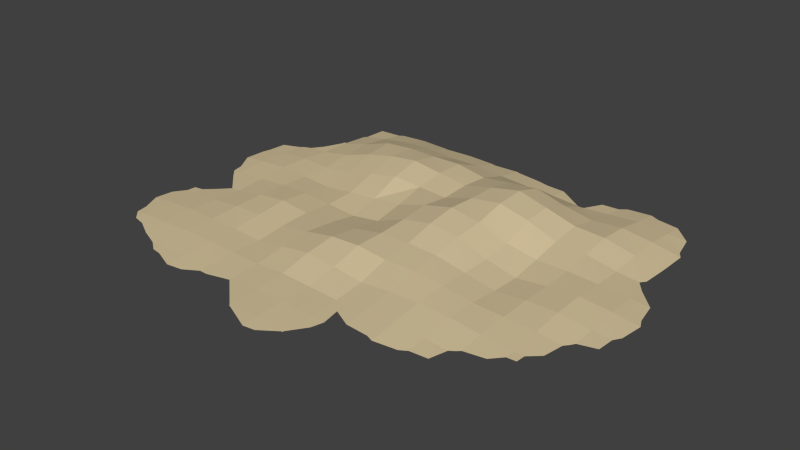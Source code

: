 # Source: Ground_Uneven_01.blend  (saved by Blender 2.76.0; exported with 4.5.12 LTS)
import bpy
from mathutils import Matrix  # noqa: F401  (used for matrix-valued properties, if any)

bpy.ops.wm.read_factory_settings(use_empty=True)
scene = bpy.context.scene
scene.name = 'Scene'

# ---- collections
col_collection_1 = bpy.data.collections.new('Collection 1'); scene.collection.children.link(col_collection_1)

# ---- materials (node trees are filled in below, after node groups)
mat_color_c13_001 = bpy.data.materials.new('Color_C13.001')
mat_color_c13_001.alpha_threshold = 0.0
mat_color_c13_001.use_transparent_shadow = False
mat_color_c13_001.diffuse_color = (0.6667, 0.549, 0.3373, 1.0)
mat_color_c13_001.specular_color = (0.33, 0.33, 0.33)
mat_color_c13_001.roughness = 0.5

# ---- material node trees

# ---- world
world_world = bpy.data.worlds.new('World'); scene.world = world_world
world_world.color = (0.05088, 0.05088, 0.05088)
world_world.use_sun_shadow = False
world_world.sun_shadow_jitter_overblur = 0.0
world_world.cycles.sampling_method = 'MANUAL'
world_world.cycles.sample_map_resolution = 256

# ---- meshes
me_untitled_044 = bpy.data.meshes.new('Untitled.044')
me_untitled_044.from_pydata([(3228.0, 0.7399, 239.3), (2908.0, 44.16, 239.3), (3193.0, 0.7399, 524.3), (2866.0, 0.7399, -894.6), (2530.0, 64.78, -894.6), (2847.0, 0.7399, -578.0), (-2383.0, 7.574, 995.2), (-2252.0, 0.7399, 748.5), (-2383.0, 0.7399, 868.2), (-2005.0, 26.12, 995.2), (2152.0, 49.51, -1651.0), (1774.0, 21.85, -1651.0), (2152.0, 119.5, -1273.0), (-2226.0, 0.7399, 1908.0), (-2005.0, 27.68, 1751.0), (-2383.0, 7.574, 1751.0), (-2005.0, 0.7399, 2030.0), (1396.0, 273.8, -894.6), (994.3, 344.6, -943.1), (1396.0, 266.7, -516.7), (1774.0, 0.7399, -1877.0), (1563.0, 0.7399, -1862.0), (1774.0, 21.85, -1651.0), (1774.0, 11.8, 239.3), (1396.0, 135.1, -138.7), (1396.0, 99.81, 239.3), (2530.0, 32.21, 995.2), (2152.0, 59.93, 617.2), (2152.0, 49.41, 995.2), (1687.0, 0.7399, 2042.0), (1774.0, 24.22, 1751.0), (1396.0, 47.48, 1751.0), (1774.0, 0.7399, 1988.0), (3178.0, 0.7399, 131.6), (3128.0, 0.7399, -138.7), (2908.0, 20.57, -138.7), (640.2, 39.17, -1651.0), (772.5, 0.7399, -1896.0), (640.2, 0.7399, -1929.0), (1018.0, 26.08, -1651.0), (1396.0, 99.81, 239.3), (1018.0, 240.1, 239.3), (1396.0, 100.9, 617.2), (2530.0, 68.07, 617.2), (2152.0, 52.7, 239.3), (2152.0, 59.93, 617.2), (262.2, 0.7399, -1995.0), (-64.75, 0.7399, -1977.0), (262.2, 64.11, -1651.0), (-1508.0, 0.7399, 2248.0), (-1628.0, 6.164, 2129.0), (-1628.0, 0.7399, 2228.0), (1774.0, 67.05, -138.7), (1396.0, 266.7, -516.7), (1396.0, 135.1, -138.7), (-1050.0, 0.7399, 2328.0), (-871.6, 5.666, 2129.0), (-1250.0, 17.79, 2129.0), (-871.6, 0.7399, 2221.0), (1774.0, 168.1, -894.6), (1396.0, 273.8, -894.6), (1774.0, 129.1, -516.7), (2908.0, 20.57, -138.7), (2797.0, 0.7399, -516.7), (2530.0, 30.55, -516.7), (2908.0, 0.7399, -371.1), (1018.0, 173.8, 617.2), (1774.0, 71.38, 1373.0), (1396.0, 118.9, 995.2), (1396.0, 88.05, 1373.0), (-1250.0, 100.5, -1651.0), (-1628.0, 0.7399, -1954.0), (-1628.0, 50.37, -1651.0), (-1587.0, 0.7399, -1988.0), (1774.0, 129.1, -516.7), (2152.0, 59.93, 617.2), (1774.0, 27.92, 617.2), (2152.0, 49.41, 995.2), (2653.0, 0.7399, 1373.0), (2530.0, 32.21, 995.2), (2530.0, 7.987, 1373.0), (2786.0, 0.7399, 1251.0), (1774.0, 71.38, 1373.0), (1396.0, 88.05, 1373.0), (1774.0, 24.22, 1751.0), (1396.0, 273.8, -894.6), (1018.0, 261.9, -1273.0), (994.3, 344.6, -943.1), (1396.0, 135.1, -138.7), (994.3, 325.2, -565.2), (1018.0, 264.4, -138.7), (1444.0, 0.7399, -1651.0), (-1628.0, 0.7399, -1954.0), (-1910.0, 0.7399, -1933.0), (-1628.0, 50.37, -1651.0), (828.6, 0.7399, 2129.0), (640.2, 10.8, 2129.0), (788.7, 0.7399, 2278.0), (1307.0, 0.7399, 2040.0), (1018.0, 24.87, 1751.0), (1018.0, 0.7399, 2017.0), (-2383.0, 22.69, -516.7), (-2344.0, 0.7399, -854.8), (-2383.0, 0.7399, -821.2), (-2005.0, 45.75, -516.7), (785.8, 0.7399, 1897.0), (1018.0, 24.87, 1751.0), (640.2, 7.087, 1751.0), (1018.0, 0.7399, 2017.0), (-1250.0, 37.23, 1751.0), (-1628.0, 46.6, 1373.0), (-1628.0, 41.29, 1751.0), (1355.0, 0.7399, -1651.0), (1018.0, 0.7399, -1879.0), (1018.0, 26.08, -1651.0), (-100.2, 0.7399, 2507.0), (-115.7, 17.37, 2129.0), (-115.7, 0.7399, 2497.0), (262.2, 10.8, 2507.0), (2828.0, 0.7399, 995.2), (2530.0, 68.07, 617.2), (2530.0, 32.21, 995.2), (2866.0, 0.7399, 953.2), (-2124.0, 0.7399, 617.2), (-2005.0, 6.877, 617.2), (1396.0, 47.48, 1751.0), (1396.0, 0.7399, 2077.0), (-1628.0, 97.44, -1273.0), (-2005.0, 0.7399, -1317.0), (-2005.0, 2.36, -1273.0), (-1963.0, 0.7399, -1608.0), (2821.0, 0.7399, -1359.0), (2756.0, 0.7399, -1651.0), (2530.0, 21.85, -1651.0), (1774.0, 89.75, -1273.0), (1396.0, 159.6, -1273.0), (1774.0, 168.1, -894.6), (2828.0, 0.7399, 995.2), (1396.0, 100.9, 617.2), (1018.0, 173.8, 617.2), (1396.0, 118.9, 995.2), (1396.0, 135.1, -138.7), (1018.0, 264.4, -138.7), (1396.0, 99.81, 239.3), (-493.7, 0.7399, -2014.0), (-839.2, 0.7399, -1996.0), (-493.7, 89.59, -1651.0), (2797.0, 0.7399, -516.7), (2530.0, 30.55, -516.7), (3228.0, 0.7399, 239.3), (2908.0, 44.16, 239.3), (2876.0, 0.7399, -1273.0), (2530.0, 68.83, -1273.0), (1396.0, 159.6, -1273.0), (1409.0, 0.7399, -1638.0), (1396.0, 0.7399, -1643.0), (1774.0, 89.75, -1273.0), (2645.0, 0.7399, 1488.0), (2530.0, 7.987, 1373.0), (2530.0, 0.7399, 1496.0), (1396.0, 273.8, -894.6), (-2248.0, 0.7399, -894.6), (-2005.0, 10.19, -894.6), (1774.0, 66.17, 995.2), (3128.0, 0.7399, -138.7), (2908.0, 0.7399, -371.1), (2908.0, 20.57, -138.7), (-1764.0, 0.7399, 2129.0), (-2005.0, 27.68, 1751.0), (-2005.0, 0.7399, 2030.0), (-1628.0, 6.164, 2129.0), (1444.0, 0.7399, -1651.0), (1774.0, 21.85, -1651.0), (1774.0, 67.05, -138.7), (2152.0, 104.3, -516.7), (1774.0, 129.1, -516.7), (2152.0, 67.46, -138.7), (-1628.0, 0.7399, 2228.0), (-1628.0, 6.164, 2129.0), (-1764.0, 0.7399, 2129.0), (-775.2, 0.7399, 2225.0), (-493.7, 1.713, 2129.0), (-871.6, 5.666, 2129.0), (-493.7, 0.7399, 2153.0), (1018.0, 240.1, 239.3), (-1250.0, 215.8, -1273.0), (-1628.0, 50.37, -1651.0), (-1628.0, 97.44, -1273.0), (-2383.0, 22.77, 1373.0), (-2608.0, 0.7399, 1149.0), (-2635.0, 0.7399, 1373.0), (1774.0, 27.92, 617.2), (1396.0, 100.9, 617.2), (1774.0, 66.17, 995.2), (-1250.0, 67.7, -516.7), (-1628.0, 30.77, -516.7), (-1250.0, 8.915, -138.7), (2876.0, 0.7399, -1273.0), (2530.0, 68.83, -1273.0), (2868.0, 0.7399, -934.7), (-2501.0, 0.7399, 995.2), (-2383.0, 7.574, 995.2), (-871.6, 50.92, 995.2), (-1250.0, 107.4, 617.2), (-1250.0, 71.29, 995.2), (1396.0, 118.9, 995.2), (624.7, 0.7399, 2507.0), (262.2, 10.8, 2507.0), (410.7, 0.7399, 2655.0), (-871.6, 69.45, 617.2), (-115.7, 41.37, 1751.0), (-493.7, 20.41, 1751.0), (-115.7, 17.37, 2129.0), (1396.0, 159.6, -1273.0), (1355.0, 0.7399, -1651.0), (1018.0, 26.08, -1651.0), (1396.0, 0.7399, -1643.0), (-2528.0, 0.7399, 1606.0), (-2383.0, 22.77, 1373.0), (-2635.0, 0.7399, 1373.0), (-2383.0, 7.574, 1751.0), (-1250.0, 71.29, 995.2), (-1628.0, 57.98, 995.2), (-1250.0, 35.2, 1373.0), (262.2, 10.8, 2507.0), (-100.2, 0.7399, 2507.0), (262.2, 0.7399, 2674.0), (640.2, 0.7399, 2491.0), (-2526.0, 0.7399, 96.36), (-2383.0, 30.84, -138.7), (-2663.0, 0.7399, -138.7), (-2383.0, 7.183, 239.3), (-1250.0, 67.7, -516.7), (-1628.0, 74.14, -894.6), (-1628.0, 30.77, -516.7), (-2005.0, 26.12, 995.2), (-2383.0, 7.574, 995.2), (-2005.0, 44.63, 1373.0), (-115.7, 0.7399, -1993.0), (-115.7, 96.6, -1651.0), (-2383.0, 7.574, 995.2), (-2493.0, 0.7399, 885.2), (-2501.0, 0.7399, 995.2), (-1628.0, 46.6, 1373.0), (-2383.0, 0.7399, 361.3), (-2383.0, 7.183, 239.3), (-2496.0, 0.7399, 239.3), (-871.6, 0.7399, -2003.0), (-1247.0, 0.7399, -2026.0), (-871.6, 117.8, -1651.0), (-1250.0, 8.915, -138.7), (-1628.0, 34.2, -138.7), (-1250.0, 66.3, 239.3), (262.2, 0.7399, 2674.0), (-1250.0, 66.3, 239.3), (-1628.0, 56.18, 239.3), (-1250.0, 107.4, 617.2), (1774.0, 11.8, 239.3), (1396.0, 99.81, 239.3), (1774.0, 27.92, 617.2), (-2005.0, 0.7399, -1317.0), (-2039.0, 0.7399, -1306.0), (-2005.0, 2.36, -1273.0), (1396.0, 47.48, 1751.0), (2530.0, 0.7399, -1877.0), (2256.0, 0.7399, -1925.0), (2530.0, 21.85, -1651.0), (-871.6, 50.42, -138.7), (-1250.0, 8.915, -138.7), (-871.6, 36.54, 239.3), (-2383.0, 30.84, -138.7), (-2622.0, 0.7399, -516.7), (-2649.0, 0.7399, -404.1), (-2383.0, 22.69, -516.7), (-2383.0, 0.7399, 868.2), (-493.7, 89.59, -1651.0), (-871.6, 117.8, -1651.0), (-493.7, 239.1, -1273.0), (-1628.0, 67.91, 617.2), (-2383.0, 22.69, -516.7), (-2383.0, 0.7399, -821.2), (-2602.0, 0.7399, -735.3), (994.3, 325.2, -565.2), (-2496.0, 0.7399, 239.3), (-2663.0, 0.7399, -138.7), (2866.0, 0.7399, -894.6), (2530.0, 64.78, -894.6), (1396.0, 100.9, 617.2), (-2383.0, 7.574, 1751.0), (-2501.0, 0.7399, 1751.0), (-2383.0, 0.7399, 1869.0), (1396.0, 0.7399, 2077.0), (2756.0, 0.7399, -1651.0), (2530.0, 0.7399, -1877.0), (2530.0, 21.85, -1651.0), (2653.0, 0.7399, 1373.0), (-871.6, 21.69, 1751.0), (-1250.0, 35.2, 1373.0), (-1250.0, 37.23, 1751.0), (-2005.0, 10.19, -894.6), (-2146.0, 0.7399, -1035.0), (-2248.0, 0.7399, -894.6), (1018.0, 173.8, 617.2), (640.2, 189.3, 617.2), (1018.0, 152.4, 995.2), (1396.0, 118.9, 995.2), (1018.0, 152.4, 995.2), (1396.0, 88.05, 1373.0), (640.2, 39.17, -1651.0), (640.2, 0.7399, -1929.0), (314.0, 0.7399, -1977.0), (2152.0, 0.7399, -1975.0), (2152.0, 49.51, -1651.0), (624.7, 0.7399, 2507.0), (262.2, 24.94, 2129.0), (262.2, 10.8, 2507.0), (633.6, 0.7399, 2500.0), (1018.0, 0.7399, -1879.0), (262.2, 0.7399, -1995.0), (262.2, 64.11, -1651.0), (-871.6, 21.69, 1751.0), (-1250.0, 37.23, 1751.0), (-871.6, 5.666, 2129.0), (-1250.0, 0.7399, -2026.0), (-1250.0, 100.5, -1651.0), (-115.7, 96.6, -1651.0), (-493.7, 0.7399, -2014.0), (-493.7, 89.59, -1651.0), (-480.5, 0.7399, -2015.0), (-2622.0, 0.7399, -516.7), (-2501.0, 0.7399, 1751.0), (-1250.0, 186.2, -894.6), (640.2, 10.8, 2129.0), (640.2, 0.7399, 2491.0), (-231.5, 0.7399, 2391.0), (-493.7, 1.713, 2129.0), (-493.7, 0.7399, 2153.0), (1018.0, 261.9, -1273.0), (-2005.0, 56.73, -138.7), (-2383.0, 22.69, -516.7), (-2383.0, 30.84, -138.7), (-871.6, 164.6, -516.7), (-1250.0, 67.7, -516.7), (-871.6, 50.42, -138.7), (-1250.0, 66.3, 239.3), (-2005.0, 27.68, 1751.0), (-2383.0, 22.77, 1373.0), (-2383.0, 7.574, 1751.0), (-1250.0, 215.8, -1273.0), (-1628.0, 97.44, -1273.0), (-1250.0, 186.2, -894.6), (2908.0, 44.16, 239.3), (2530.0, 77.58, 239.3), (2908.0, 22.21, 617.2), (-493.7, 83.92, -138.7), (-871.6, 50.42, -138.7), (-493.7, 6.885, 239.3), (-115.7, 41.37, 1751.0), (-493.7, 70.14, 1373.0), (-493.7, 20.41, 1751.0), (-493.7, 20.41, 1751.0), (-871.6, 13.71, 1373.0), (-871.6, 21.69, 1751.0), (-1628.0, 57.98, 995.2), (-2005.0, 26.12, 995.2), (-1628.0, 46.6, 1373.0), (-1628.0, 56.18, 239.3), (-2005.0, 56.73, -138.7), (-2005.0, 26.73, 239.3), (-1628.0, 46.6, 1373.0), (-2005.0, 44.63, 1373.0), (-1628.0, 41.29, 1751.0), (-493.7, 101.2, 995.2), (-871.6, 69.45, 617.2), (-871.6, 50.92, 995.2), (-493.7, 70.14, 1373.0), (-871.6, 50.92, 995.2), (-871.6, 13.71, 1373.0), (-493.7, 235.4, -516.7), (-871.6, 164.6, -516.7), (-493.7, 83.92, -138.7), (1018.0, 79.5, 1373.0), (640.2, 43.45, 1373.0), (1018.0, 24.87, 1751.0), (-1250.0, 100.5, -1651.0), (-1628.0, 30.77, -516.7), (-2005.0, 10.19, -894.6), (-2005.0, 45.75, -516.7), (-115.7, 168.6, 995.2), (-493.7, 101.2, 995.2), (-115.7, 124.7, 1373.0), (-2005.0, 44.63, 1373.0), (-1628.0, 34.2, -138.7), (-871.6, 269.3, -894.6), (-1250.0, 215.8, -1273.0), (-1250.0, 186.2, -894.6), (-2005.0, 44.63, 1373.0), (-1250.0, 71.29, 995.2), (-1628.0, 67.91, 617.2), (-1628.0, 57.98, 995.2), (-871.6, 13.71, 1373.0), (-1628.0, 74.14, -894.6), (-871.6, 50.92, 995.2), (-1250.0, 71.29, 995.2), (-871.6, 13.71, 1373.0), (-493.7, 235.4, -516.7), (-871.6, 269.3, -894.6), (-871.6, 164.6, -516.7), (-1628.0, 74.14, -894.6), (-871.6, 50.42, -138.7), (-1628.0, 34.2, -138.7), (-2005.0, 45.75, -516.7), (-2005.0, 56.73, -138.7), (-1250.0, 17.79, 2129.0), (2530.0, 68.07, 617.2), (-2005.0, 27.68, 1751.0), (-1250.0, 35.2, 1373.0), (-1628.0, 97.44, -1273.0), (-2005.0, 2.36, -1273.0), (-1628.0, 74.14, -894.6), (2908.0, 44.16, 239.3), (2530.0, 48.7, -138.7), (2530.0, 77.58, 239.3), (1018.0, 264.4, -138.7), (640.2, 325.8, -138.7), (1018.0, 240.1, 239.3), (-493.7, 239.1, -1273.0), (-871.6, 245.9, -1273.0), (-493.7, 313.3, -894.6), (-871.6, 36.54, 239.3), (-1250.0, 66.3, 239.3), (-871.6, 69.45, 617.2), (-1628.0, 30.77, -516.7), (-2383.0, 22.77, 1373.0), (-2005.0, 56.73, -138.7), (-2383.0, 30.84, -138.7), (-2005.0, 26.73, 239.3), (-2005.0, 10.19, -894.6), (-1628.0, 67.91, 617.2), (-2005.0, 26.73, 239.3), (-2005.0, 6.877, 617.2), (-1250.0, 35.2, 1373.0), (-2005.0, 45.75, -516.7), (-1250.0, 17.79, 2129.0), (-1628.0, 41.29, 1751.0), (-1628.0, 6.164, 2129.0), (-1250.0, 8.915, -138.7), (-1628.0, 57.98, 995.2), (-2005.0, 6.877, 617.2), (-2005.0, 26.12, 995.2), (-1628.0, 56.18, 239.3), (-1628.0, 56.18, 239.3), (-2383.0, 7.183, 239.3), (2530.0, 48.7, -138.7), (-871.6, 245.9, -1273.0), (-1250.0, 107.4, 617.2), (-1250.0, 37.23, 1751.0), (1018.0, 152.4, 995.2), (-115.7, 126.4, -138.7), (-493.7, 83.92, -138.7), (-115.7, 60.06, 239.3), (-1628.0, 67.91, 617.2), (-1628.0, 41.29, 1751.0), (-1628.0, 34.2, -138.7), (-2005.0, 26.73, 239.3), (-2383.0, 7.183, 239.3), (-2005.0, 6.877, 617.2), (-1250.0, 107.4, 617.2), (2908.0, 20.57, -138.7), (-115.7, 115.3, 617.2), (-493.7, 64.28, 617.2), (-115.7, 168.6, 995.2), (1018.0, 26.08, -1651.0), (640.2, 39.17, -1651.0), (1018.0, 261.9, -1273.0), (-493.7, 70.14, 1373.0), (-871.6, 269.3, -894.6), (-1250.0, 186.2, -894.6), (-871.6, 164.6, -516.7), (-115.7, 212.0, -516.7), (-493.7, 235.4, -516.7), (-493.7, 83.92, -138.7), (1018.0, 79.5, 1373.0), (-115.7, 212.0, -516.7), (-493.7, 83.92, -138.7), (-115.7, 126.4, -138.7), (1396.0, 88.05, 1373.0), (1018.0, 79.5, 1373.0), (1396.0, 47.48, 1751.0), (-493.7, 313.3, -894.6), (-115.7, 115.3, 617.2), (-493.7, 6.885, 239.3), (-493.7, 64.28, 617.2), (-493.7, 101.2, 995.2), (-493.7, 6.885, 239.3), (-493.7, 20.41, 1751.0), (-871.6, 21.69, 1751.0), (-493.7, 1.713, 2129.0), (994.3, 344.6, -943.1), (640.2, 295.8, -894.6), (994.3, 325.2, -565.2), (-115.7, 124.7, 1373.0), (-871.6, 245.9, -1273.0), (-871.6, 269.3, -894.6), (640.2, 147.9, 995.2), (1018.0, 264.4, -138.7), (640.2, 300.9, -516.7), (640.2, 325.8, -138.7), (-493.7, 70.14, 1373.0), (640.2, 222.7, -1273.0), (-871.6, 164.6, -516.7), (-1250.0, 186.2, -894.6), (-1250.0, 67.7, -516.7), (-493.7, 1.713, 2129.0), (640.2, 276.1, 239.3), (-871.6, 117.8, -1651.0), (-1250.0, 100.5, -1651.0), (-871.6, 245.9, -1273.0), (1018.0, 24.87, 1751.0), (-115.7, 60.06, 239.3), (640.2, 300.9, -516.7), (640.2, 222.7, -1273.0), (262.2, 175.6, -1273.0), (640.2, 295.8, -894.6), (640.2, 147.9, 995.2), (262.2, 183.5, 617.2), (262.2, 187.8, 995.2), (262.2, 24.94, 2129.0), (-115.7, 41.37, 1751.0), (-115.7, 17.37, 2129.0), (-1931.0, 0.7399, -1651.0), (262.2, 90.19, 1373.0), (-115.7, 168.6, 995.2), (-115.7, 124.7, 1373.0), (-115.7, 260.7, -894.6), (-493.7, 313.3, -894.6), (-115.7, 212.0, -516.7), (1018.0, 173.8, 617.2), (640.2, 276.1, 239.3), (640.2, 189.3, 617.2), (262.2, 90.19, 1373.0), (-115.7, 124.7, 1373.0), (262.2, 23.24, 1751.0), (-871.6, 0.7399, 2221.0), (640.2, 189.3, 617.2), (640.2, 222.7, -1273.0), (262.2, 64.11, -1651.0), (262.2, 175.6, -1273.0), (-1931.0, 0.7399, -1651.0), (-1628.0, 50.37, -1651.0), (262.2, 208.1, -894.6), (-115.7, 96.6, -1651.0), (-493.7, 89.59, -1651.0), (-115.7, 247.1, -1273.0), (640.2, 276.1, 239.3), (262.2, 237.3, -138.7), (262.2, 204.0, 239.3), (640.2, 43.45, 1373.0), (262.2, 187.8, 995.2), (262.2, 90.19, 1373.0), (262.2, 187.8, 995.2), (-871.6, 36.54, 239.3), (262.2, 183.5, 617.2), (-115.7, 115.3, 617.2), (262.2, 187.8, 995.2), (-1250.0, 0.7399, 2353.0), (1018.0, 152.4, 995.2), (640.2, 147.9, 995.2), (1018.0, 79.5, 1373.0), (640.2, 276.1, 239.3), (262.2, 204.0, 239.3), (640.2, 189.3, 617.2), (-2040.0, 0.7399, -1273.0), (-2005.0, 2.36, -1273.0), (828.6, 0.7399, 2129.0), (640.2, 10.8, 2129.0), (3136.0, 0.7399, 617.2), (2908.0, 22.21, 617.2), (3121.0, 0.7399, 830.0), (262.2, 183.5, 617.2), (-493.7, 235.4, -516.7), (640.2, 295.8, -894.6), (262.2, 208.1, -894.6), (640.2, 300.9, -516.7), (-493.7, 64.28, 617.2), (-871.6, 36.54, 239.3), (-871.6, 69.45, 617.2), (640.2, 0.31, 2507.0), (-115.7, 17.37, 2129.0), (-115.7, 0.7399, 2497.0), (3136.0, 0.7399, 617.2), (2908.0, 22.21, 617.2), (640.2, 43.45, 1373.0), (262.2, 237.3, -138.7), (-115.7, 212.0, -516.7), (-115.7, 126.4, -138.7), (2053.0, 0.7399, 1751.0), (1774.0, 24.22, 1751.0), (1995.0, 0.7399, 1972.0), (262.2, 23.24, 1751.0), (2152.0, 104.3, -516.7), (1774.0, 168.1, -894.6), (1774.0, 129.1, -516.7), (262.2, 64.11, -1651.0), (-115.7, 96.6, -1651.0), (262.2, 175.6, -1273.0), (994.3, 344.6, -943.1), (640.2, 222.7, -1273.0), (640.2, 295.8, -894.6), (2530.0, 21.85, -1651.0), (2152.0, 49.51, -1651.0), (2530.0, 68.83, -1273.0), (640.2, 300.9, -516.7), (262.2, 191.3, -516.7), (640.2, 325.8, -138.7), (262.2, 191.3, -516.7), (-871.6, 0.7399, -2003.0), (-871.6, 117.8, -1651.0), (1396.0, 266.7, -516.7), (640.2, 39.17, -1651.0), (640.2, 10.8, 2129.0), (262.2, 23.24, 1751.0), (262.2, 24.94, 2129.0), (640.2, 43.45, 1373.0), (262.2, 90.19, 1373.0), (640.2, 7.087, 1751.0), (262.2, 204.0, 239.3), (-115.7, 126.4, -138.7), (-115.7, 60.06, 239.3), (-1250.0, 17.79, 2129.0), (-1250.0, 0.7399, 2353.0), (1774.0, 67.05, -138.7), (2530.0, 64.78, -894.6), (2152.0, 119.5, -1273.0), (2152.0, 148.2, -894.6), (262.2, 23.24, 1751.0), (2908.0, 0.7399, 888.7), (2152.0, 0.7399, -1975.0), (1859.0, 0.7399, -1943.0), (2152.0, 49.51, -1651.0), (2530.0, 68.83, -1273.0), (2530.0, 32.21, 995.2), (2152.0, 49.41, 995.2), (2530.0, 7.987, 1373.0), (1396.0, 266.7, -516.7), (2530.0, 64.78, -894.6), (2152.0, 148.2, -894.6), (2530.0, 30.55, -516.7), (2152.0, 104.3, -516.7), (1396.0, 159.6, -1273.0), (-493.7, 64.28, 617.2), (2152.0, 119.5, -1273.0), (-493.7, 101.2, 995.2), (640.2, 7.087, 1751.0), (640.2, 7.087, 1751.0), (-115.7, 41.37, 1751.0), (2409.0, 0.7399, 1630.0), (2530.0, 7.987, 1373.0), (2152.0, 32.69, 1373.0), (2530.0, 0.7399, 1496.0), (262.2, 191.3, -516.7), (262.2, 183.5, 617.2), (-115.7, 60.06, 239.3), (-115.7, 115.3, 617.2), (2152.0, 67.46, -138.7), (1774.0, 67.05, -138.7), (2152.0, 52.7, 239.3), (262.2, 208.1, -894.6), (-115.7, 247.1, -1273.0), (-115.7, 260.7, -894.6), (2530.0, 77.58, 239.3), (2152.0, 67.46, -138.7), (2152.0, 52.7, 239.3), (-1250.0, 215.8, -1273.0), (-2383.0, 0.7399, 1869.0), (2152.0, 52.7, 239.3), (1774.0, 11.8, 239.3), (2152.0, 59.93, 617.2), (262.2, 237.3, -138.7), (-115.7, 247.1, -1273.0), (-493.7, 239.1, -1273.0), (-115.7, 260.7, -894.6), (2908.0, 22.21, 617.2), (2908.0, 0.7399, 888.7), (640.2, 325.8, -138.7), (-2383.0, 0.7399, 361.3), (-2124.0, 0.7399, 617.2), (2152.0, 148.2, -894.6), (2152.0, 32.69, 1373.0), (-115.7, 0.31, 2507.0), (2152.0, 148.2, -894.6), (1774.0, 89.75, -1273.0), (1774.0, 168.1, -894.6), (-871.6, 5.666, 2129.0), (1774.0, 11.8, 239.3), (-493.7, 239.1, -1273.0), (1018.0, 261.9, -1273.0), (-115.7, 168.6, 995.2), (2530.0, 30.55, -516.7), (2152.0, 104.3, -516.7), (2530.0, 48.7, -138.7), (-2040.0, 0.7399, -1273.0), (640.2, 147.9, 995.2), (994.3, 325.2, -565.2), (2152.0, 32.69, 1373.0), (1774.0, 66.17, 995.2), (1774.0, 71.38, 1373.0), (2152.0, 67.46, -138.7), (1018.0, 240.1, 239.3), (1774.0, 0.7399, 1988.0), (2112.0, 0.7399, 1711.0), (2152.0, 32.69, 1373.0), (1774.0, 71.38, 1373.0), (2152.0, 0.7399, 1673.0), (2530.0, 68.07, 617.2), (2152.0, 49.41, 995.2), (-493.7, 313.3, -894.6), (-115.7, 247.1, -1273.0), (262.2, 204.0, 239.3), (2530.0, 77.58, 239.3), (-115.7, 0.7399, -1993.0), (262.2, 175.6, -1273.0), (262.2, 237.3, -138.7), (2152.0, 0.7399, 1673.0), (-1250.0, 0.7399, -2026.0), (-493.7, 6.885, 239.3), (1774.0, 66.17, 995.2), (262.2, 208.1, -894.6), (-115.7, 260.7, -894.6), (262.2, 191.3, -516.7), (2053.0, 0.7399, 1751.0), (1774.0, 24.22, 1751.0), (262.2, 24.94, 2129.0), (1774.0, 27.92, 617.2), (2152.0, 119.5, -1273.0), (2530.0, 48.7, -138.7), (1774.0, 0.7399, -1877.0), (1774.0, 21.85, -1651.0), (-115.7, 212.0, -516.7), (1774.0, 89.75, -1273.0)], [], [(0, 1, 2), (3, 4, 5), (6, 7, 8), (7, 6, 9), (10, 11, 12), (13, 14, 15), (14, 13, 16), (17, 18, 19), (20, 21, 22), (23, 24, 25), (26, 27, 28), (29, 30, 31), (30, 29, 32), (33, 34, 35), (36, 37, 38), (37, 36, 39), (40, 41, 42), (43, 44, 45), (46, 47, 48), (49, 50, 51), (52, 53, 54), (55, 56, 57), (56, 55, 58), (59, 60, 61), (62, 63, 64), (63, 62, 65), (42, 41, 66), (67, 68, 69), (70, 71, 72), (71, 70, 73), (74, 53, 52), (75, 76, 77), (78, 79, 80), (79, 78, 81), (82, 83, 84), (85, 86, 87), (88, 89, 90), (22, 21, 91), (92, 93, 94), (95, 96, 97), (98, 99, 100), (101, 102, 103), (102, 101, 104), (105, 106, 107), (106, 105, 108), (109, 110, 111), (112, 113, 114), (115, 116, 117), (116, 115, 118), (119, 120, 121), (120, 119, 122), (9, 123, 7), (123, 9, 124), (98, 125, 99), (125, 98, 126), (127, 128, 129), (128, 127, 130), (131, 132, 133), (134, 135, 136), (137, 79, 81), (138, 139, 140), (141, 142, 143), (144, 145, 146), (147, 4, 148), (4, 147, 5), (149, 35, 150), (35, 149, 33), (151, 133, 152), (133, 151, 131), (153, 154, 155), (154, 153, 156), (157, 158, 159), (136, 135, 160), (104, 161, 102), (161, 104, 162), (163, 68, 67), (164, 165, 166), (167, 168, 169), (168, 167, 170), (156, 171, 154), (171, 156, 172), (173, 24, 23), (174, 175, 176), (177, 178, 179), (180, 181, 182), (181, 180, 183), (143, 142, 184), (185, 186, 187), (188, 189, 190), (191, 192, 193), (194, 195, 196), (197, 198, 199), (188, 200, 189), (200, 188, 201), (202, 203, 204), (193, 192, 205), (206, 207, 208), (209, 203, 202), (210, 211, 212), (213, 214, 215), (214, 213, 216), (217, 218, 219), (218, 217, 220), (221, 222, 223), (224, 225, 226), (97, 96, 227), (228, 229, 230), (229, 228, 231), (232, 233, 234), (235, 236, 237), (48, 238, 239), (238, 48, 47), (240, 241, 242), (223, 222, 243), (244, 245, 246), (247, 248, 249), (250, 251, 252), (208, 207, 253), (254, 255, 256), (257, 258, 259), (260, 261, 262), (84, 83, 263), (264, 265, 266), (267, 268, 269), (270, 271, 272), (271, 270, 273), (240, 274, 241), (275, 276, 277), (256, 255, 278), (279, 280, 281), (19, 18, 282), (231, 228, 283), (270, 272, 284), (285, 198, 286), (198, 285, 199), (259, 258, 287), (288, 289, 290), (29, 31, 291), (292, 293, 294), (295, 158, 157), (296, 297, 298), (299, 300, 301), (302, 303, 304), (305, 306, 307), (308, 309, 310), (266, 311, 312), (311, 266, 265), (313, 314, 315), (314, 313, 316), (317, 37, 39), (308, 318, 319), (318, 308, 310), (320, 321, 322), (249, 323, 324), (323, 249, 248), (325, 326, 327), (326, 325, 328), (279, 281, 329), (220, 217, 330), (331, 233, 232), (316, 332, 314), (332, 316, 333), (334, 335, 336), (213, 215, 337), (338, 339, 340), (341, 342, 343), (269, 268, 344), (345, 346, 347), (348, 349, 350), (351, 352, 353), (354, 355, 356), (357, 358, 359), (360, 361, 362), (363, 364, 365), (366, 367, 368), (369, 370, 371), (372, 373, 374), (375, 376, 377), (378, 379, 380), (381, 382, 383), (384, 186, 185), (385, 386, 387), (388, 389, 390), (391, 346, 345), (196, 195, 392), (393, 394, 395), (365, 364, 396), (397, 398, 399), (400, 297, 296), (350, 349, 401), (402, 403, 404), (405, 406, 407), (408, 386, 385), (380, 379, 409), (410, 411, 412), (322, 321, 413), (353, 352, 414), (371, 370, 415), (404, 403, 416), (417, 418, 419), (420, 421, 422), (423, 424, 425), (426, 427, 428), (429, 430, 431), (432, 411, 410), (237, 236, 433), (434, 435, 436), (419, 418, 437), (438, 439, 440), (441, 110, 109), (442, 339, 338), (443, 444, 445), (343, 342, 446), (447, 448, 449), (450, 439, 438), (252, 251, 451), (436, 435, 452), (62, 64, 453), (454, 394, 393), (431, 430, 455), (456, 444, 443), (140, 139, 457), (458, 459, 460), (461, 448, 447), (462, 168, 170), (463, 367, 366), (464, 465, 466), (467, 398, 397), (468, 421, 420), (469, 470, 471), (472, 473, 474), (475, 361, 360), (476, 477, 478), (479, 480, 481), (307, 306, 482), (483, 484, 485), (486, 487, 488), (489, 406, 405), (490, 491, 492), (471, 470, 493), (460, 459, 494), (495, 496, 497), (498, 499, 500), (501, 358, 357), (277, 276, 502), (428, 427, 503), (304, 303, 504), (505, 506, 507), (390, 389, 508), (474, 473, 509), (510, 511, 512), (212, 211, 513), (425, 424, 514), (515, 516, 517), (488, 487, 518), (519, 491, 490), (500, 499, 520), (521, 522, 523), (524, 525, 526), (527, 528, 529), (94, 93, 530), (531, 532, 533), (534, 535, 536), (537, 538, 539), (540, 541, 542), (180, 182, 543), (544, 525, 524), (545, 546, 547), (127, 548, 130), (548, 127, 549), (523, 522, 550), (551, 552, 553), (554, 555, 556), (557, 558, 559), (560, 532, 531), (356, 355, 561), (562, 563, 564), (55, 57, 565), (566, 567, 568), (569, 570, 571), (299, 572, 300), (572, 299, 573), (574, 107, 575), (107, 574, 105), (576, 577, 578), (571, 570, 579), (536, 535, 580), (581, 582, 583), (584, 585, 586), (587, 316, 313), (334, 588, 335), (588, 334, 589), (590, 1, 591), (1, 590, 2), (568, 567, 592), (593, 594, 595), (596, 597, 598), (599, 528, 527), (600, 601, 602), (603, 604, 605), (606, 607, 608), (609, 610, 611), (612, 613, 614), (583, 582, 615), (146, 616, 617), (616, 146, 145), (618, 89, 88), (619, 546, 545), (333, 316, 587), (620, 621, 622), (623, 624, 625), (626, 627, 628), (49, 629, 50), (629, 49, 630), (176, 175, 631), (632, 633, 634), (625, 624, 635), (578, 577, 636), (637, 638, 639), (640, 633, 632), (641, 642, 643), (61, 60, 644), (645, 646, 647), (647, 646, 648), (649, 86, 85), (650, 373, 372), (611, 610, 651), (652, 376, 375), (653, 621, 620), (383, 382, 654), (542, 541, 655), (656, 657, 658), (657, 656, 659), (660, 594, 593), (661, 662, 663), (664, 665, 666), (667, 668, 669), (670, 671, 672), (517, 516, 673), (13, 15, 674), (675, 676, 677), (678, 627, 626), (679, 680, 681), (122, 682, 120), (682, 122, 683), (684, 555, 554), (685, 466, 465), (466, 685, 686), (687, 601, 600), (643, 642, 688), (115, 117, 689), (690, 691, 692), (497, 496, 693), (666, 665, 694), (553, 552, 695), (696, 607, 606), (564, 563, 697), (698, 699, 700), (262, 261, 701), (702, 558, 557), (505, 703, 506), (704, 705, 706), (700, 699, 707), (708, 538, 537), (598, 597, 709), (710, 711, 712), (711, 710, 713), (714, 27, 26), (715, 705, 704), (681, 680, 716), (605, 604, 717), (718, 662, 661), (719, 44, 43), (720, 328, 325), (721, 668, 667), (614, 613, 722), (656, 658, 723), (724, 73, 70), (725, 585, 584), (77, 76, 726), (727, 728, 729), (730, 712, 731), (712, 730, 710), (732, 116, 118), (677, 676, 733), (734, 691, 690), (735, 671, 670), (639, 736, 737), (736, 639, 638), (729, 728, 738), (12, 11, 739)])
me_untitled_044.polygons.foreach_set('use_smooth', [True] * 391)
_uv = me_untitled_044.uv_layers.new(name='UVMap')
_uv.uv.foreach_set('vector', [6.043, -126.1, 4.518, -113.5, -5.261, -126.1, 41.92, -108.5, 41.13, -95.1, 29.44, -108.5, 95.74, -34.15, 85.38, -37.86, 92.37, -37.86, 85.38, -37.86, 95.74, -34.15, 84.74, -24.1, -102.7, -28.33, -88.85, -33.91, -97.21, -14.22, -40.6, -107.4, -35.95, -97.74, -48.99, -105.0, -35.95, -97.74, -40.6, -107.4, -30.67, -107.4, 40.96, -48.21, 41.15, -32.04, 26.17, -49.85, -74.83, -68.52, -66.49, -68.52, -74.21, -59.61, 17.24, -66.17, 25.52, -46.22, 11.7, -51.93, 18.6, -105.2, 23.52, -84.7, 10.83, -92.48, 14.07, -102.6, 23.02, -94.64, 10.38, -86.75, 23.02, -94.64, 14.07, -102.6, 18.11, -102.6, -27.77, -121.6, -16.95, -121.6, -15.38, -113.0, -8.604, -68.26, -11.3, -79.02, -5.927, -79.02, -11.3, -79.02, -8.604, -68.26, -23.04, -71.92, -9.828, -50.09, -9.718, -34.22, -24.71, -49.97, -48.02, 90.62, -49.26, 69.61, -38.14, 79.5, -14.57, -76.59, -1.681, -76.59, -13.84, -62.8, -43.71, -97.07, -49.13, -93.21, -48.48, -97.07, 64.55, -24.39, 58.17, -2.854, 51.33, -17.05, -82.65, -57.18, -72.58, -54.06, -85.34, -46.38, -72.58, -54.06, -82.65, -57.18, -74.45, -57.18, 57.24, -49.2, 52.09, -34.63, 43.29, -54.58, -65.15, -93.27, -50.67, -98.88, -44.29, -90.45, -50.67, -98.88, -65.15, -93.27, -57.88, -98.88, 19.04, -54.15, 20.02, -32.43, 9.02, -42.78, 35.81, -80.13, 29.77, -59.88, 22.71, -73.04, -2.797, -78.89, 1.209, -97.97, 8.751, -88.48, 1.209, -97.97, -2.797, -78.89, -0.8666, -97.97, 47.26, -49.48, 41.14, -34.87, 33.69, -56.07, 49.55, 72.81, 44.9, 58.62, 63.69, 68.15, 40.3, -110.1, 46.81, -95.78, 36.74, -106.8, 46.81, -95.78, 40.3, -110.1, 47.41, -110.1, 47.84, -73.23, 33.81, -68.23, 42.89, -87.38, -18.46, -56.55, 2.528, -58.12, -5.258, -47.21, 23.79, -45.03, 34.21, -23.13, 18.74, -30.13, -90.87, 29.01, -94.05, 17.66, -84.51, 17.66, 58.26, -80.36, 69.43, -80.36, 59.14, -68.27, -72.48, -53.17, -74.41, -46.0, -78.54, -53.17, 57.64, -75.7, 45.4, -65.21, 46.22, -75.7, 58.48, -75.73, 48.69, -84.92, 50.74, -84.92, 48.69, -84.92, 58.48, -75.73, 47.13, -66.07, 61.87, -51.74, 67.34, -42.39, 54.14, -49.28, 67.34, -42.39, 61.87, -51.74, 72.17, -51.74, -80.93, -24.93, -83.73, -4.073, -92.76, -15.9, -7.794, -82.97, 8.231, -82.97, 3.201, -75.47, 48.35, -86.02, 40.03, -73.64, 47.63, -86.02, 40.03, -73.64, 48.35, -86.02, 60.5, -78.53, 45.31, -107.9, 48.53, -89.04, 37.46, -99.09, 48.53, -89.04, 45.31, -107.9, 47.53, -107.9, 83.24, -28.84, 75.86, -42.61, 83.1, -42.61, 75.86, -42.61, 83.24, -28.84, 72.61, -39.28, 78.44, -53.65, 77.28, -41.66, 63.55, -47.46, 77.28, -41.66, 78.44, -53.65, 82.22, -53.65, -40.42, -67.46, -40.03, -82.92, -38.3, -82.66, -40.03, -82.92, -40.42, -67.46, -51.62, -82.92, 27.87, -119.6, 39.63, -119.6, 41.58, -110.8, -18.81, -79.87, -7.703, -69.59, -28.71, -68.34, -20.47, -115.6, -22.38, -103.9, -30.67, -115.6, -36.82, -45.81, -33.24, -31.09, -51.26, -42.16, 19.73, -46.84, 15.82, -31.61, 5.376, -51.0, 15.21, -77.92, 28.83, -77.92, 15.97, -63.19, 85.15, -71.97, 90.09, -54.25, 78.54, -63.72, 90.09, -54.25, 85.15, -71.97, 88.26, -71.97, -61.64, -110.3, -42.86, -105.0, -56.38, -98.73, -42.86, -105.0, -61.64, -110.3, -56.97, -110.3, -18.13, -119.3, 1.726, -115.6, -10.85, -107.5, 1.726, -115.6, -18.13, -119.3, -14.1, -119.3, -30.63, -58.76, -25.38, -73.55, -24.84, -73.55, -25.38, -73.55, -30.63, -58.76, -44.29, -65.26, 99.54, -65.93, 95.37, -61.1, 95.01, -65.93, -27.34, -65.25, -6.317, -66.13, -16.42, -54.32, 65.14, -48.6, 68.25, -66.09, 72.34, -66.09, 68.25, -66.09, 65.14, -48.6, 59.44, -62.41, -45.86, -64.65, -44.4, -49.7, -60.67, -63.17, -80.81, -92.4, -68.19, -92.4, -74.83, -86.05, -32.33, -103.4, -46.79, -93.17, -42.62, -103.4, -46.79, -93.17, -32.33, -103.4, -27.37, -101.3, -82.6, -22.69, -75.35, -41.4, -73.87, -41.4, -75.35, -41.4, -82.6, -22.69, -87.59, -36.96, 48.27, -48.87, 38.89, -37.01, 36.71, -58.5, 81.62, -29.8, 69.28, -21.43, 73.3, -42.23, -0.2326, -108.4, -2.528, -105.2, -6.869, -108.4, -51.39, -77.18, -39.71, -76.26, -54.12, -72.55, -39.71, -76.26, -51.39, -77.18, -39.94, -77.18, 0.08353, -50.8, 12.21, -32.42, -2.452, -35.13, -28.38, -58.15, -36.7, -78.54, -22.88, -72.74, 65.03, -86.18, 57.32, -96.07, 66.23, -96.07, -53.96, -49.18, -47.05, -35.69, -67.13, -42.1, -52.48, -8.315, -65.08, -16.36, -44.56, -21.13, 52.85, -109.9, 52.52, -95.98, 39.55, -109.9, 97.92, -46.08, 88.34, -58.41, 95.7, -58.41, 88.34, -58.41, 97.92, -46.08, 85.69, -54.59, -49.13, -16.96, -54.79, 3.429, -62.09, -9.612, -59.71, -52.42, -40.81, -43.06, -54.88, -38.19, -36.08, -94.99, -47.8, -86.84, -46.33, -94.99, -36.89, 20.36, -43.41, 33.82, -50.26, 13.8, 41.92, -54.59, 30.71, -64.41, 51.71, -65.84, -45.48, -51.45, -41.33, -67.13, -28.25, -64.63, -41.33, -67.13, -45.48, -51.45, -42.96, -67.13, 15.88, -116.3, 9.92, -107.3, 5.777, -116.3, 9.92, -107.3, 15.88, -116.3, 23.44, -113.5, -32.59, -53.22, -46.55, -58.4, -27.44, -67.26, 50.61, -85.15, 37.64, -91.12, 53.35, -91.12, -55.95, -76.55, -54.48, -68.4, -66.21, -76.55, -46.7, -87.22, -51.88, -77.63, -57.41, -87.22, -51.88, -77.63, -46.7, -87.22, -39.01, -85.17, -50.64, -15.83, -71.62, -14.13, -61.97, -25.58, 83.5, -28.08, 94.01, -38.64, 94.04, -17.55, 9.218, -61.81, 27.4, -70.7, 23.44, -57.26, 27.4, -70.7, 9.218, -61.81, 25.3, -70.7, 45.96, -90.54, 41.96, -95.18, 46.3, -95.18, -73.02, -3.324, -73.0, 17.74, -83.53, 7.215, -53.29, -78.3, -56.82, -75.02, -59.84, -78.3, 39.03, -72.73, 53.84, -72.73, 38.19, -58.12, 47.22, 14.7, 60.84, 20.78, 41.22, 28.5, 3.388, -105.5, -1.708, -99.01, -2.503, -105.5, 50.02, -2.294, 64.47, -5.87, 53.58, 12.25, -21.85, -65.09, -19.17, -50.05, -36.48, -62.34, 58.68, -73.97, 60.07, -73.97, 59.23, -72.3, 26.31, -93.71, 20.8, -73.25, 13.4, -86.25, -85.36, -89.55, -74.41, -89.55, -86.9, -80.75, -16.06, -30.38, -20.78, -44.59, -1.948, -35.13, 16.13, -92.08, 3.791, -104.7, 8.342, -104.7, 3.791, -104.7, 16.13, -92.08, 1.641, -95.49, 98.72, 24.35, 97.96, 19.41, 102.3, 19.41, 31.13, -54.58, 45.76, -51.61, 28.38, -38.82, 37.29, -39.56, 27.25, -58.16, 41.52, -53.91, 79.92, -52.98, 75.54, -64.18, 84.79, -64.18, 38.05, -42.55, 48.35, -21.68, 34.39, -26.87, -10.04, -93.6, -16.7, -97.95, -10.96, -97.95, -0.4732, -93.32, -10.35, -104.4, 0.1108, -104.4, 41.49, -108.7, 55.61, -94.41, 40.75, -95.26, 55.61, -94.41, 41.49, -108.7, 43.07, -108.7, -25.3, -68.02, -10.21, -53.09, -25.08, -52.87, -17.6, -114.7, -20.89, -118.0, -14.32, -118.0, 56.18, -86.93, 46.21, -74.05, 44.65, -86.93, -30.77, -121.6, -18.19, -121.6, -24.48, -115.3, -46.25, -107.9, -46.6, -103.1, -50.77, -107.9, -63.91, 42.96, -47.23, 55.8, -61.98, 57.73, 17.83, -84.48, 16.6, -92.21, 23.43, -92.21, 18.14, -42.64, 6.105, -33.87, 9.396, -54.7, 8.54, -65.92, -1.561, -54.91, -2.387, -76.09, -15.63, -67.06, -14.05, -78.03, -1.075, -78.03, -61.08, -100.5, -42.11, -105.5, -47.71, -93.9, -42.11, -105.5, -61.08, -100.5, -46.66, -105.5, -39.09, -93.8, -41.68, -73.33, -50.55, -85.29, -41.68, -73.33, -39.09, -93.8, -38.65, -93.8, -34.69, -76.16, -24.99, -76.16, -35.33, -67.15, -1.763, -68.09, 16.83, -75.98, 12.24, -62.96, 16.83, -75.98, -1.763, -68.09, 14.66, -75.98, -72.63, -25.5, -83.31, -15.12, -82.99, -36.2, 22.85, -66.22, 35.02, -83.9, 37.52, -68.82, 35.02, -83.9, 22.85, -66.22, 34.93, -83.9, -0.3772, -62.36, 13.38, -78.23, 14.46, -63.52, 13.38, -78.23, -0.3772, -62.36, 12.86, -78.23, -11.58, -94.83, -19.35, -104.2, -10.71, -104.2, 50.79, -104.6, 44.16, -109.2, 49.95, -109.2, -59.94, -4.636, -70.76, -15.77, -49.72, -16.41, -64.17, -78.62, -52.28, -70.11, -61.15, -58.15, -52.28, -70.11, -64.17, -78.62, -63.73, -78.62, 56.56, -75.69, 41.98, -74.99, 42.62, -75.69, -30.48, -52.56, -10.91, -61.9, -16.83, -45.39, 18.5, -76.6, 8.77, -95.3, 22.96, -90.83, -39.33, -3.838, -50.67, -14.19, -29.7, -16.04, 26.13, 24.05, 46.19, 17.6, 39.34, 31.0, 7.413, -104.3, -13.43, -107.2, -1.556, -116.1, -60.55, -31.23, -64.16, -46.4, -46.11, -35.03, 54.99, -100.1, 46.82, -87.6, 42.55, -108.3, -20.0, -1.961, -33.65, -8.04, -14.07, -15.94, 22.58, -64.41, 3.088, -56.4, 8.867, -70.25, 8.273, 71.15, 25.32, 58.81, 22.97, 73.51, 15.34, -73.03, 10.34, -87.09, 29.35, -78.05, -39.13, -51.05, -60.17, -50.85, -49.74, -61.54, -41.31, -72.92, -55.26, -78.08, -36.14, -86.87, 30.05, -30.91, 10.94, -39.81, 24.9, -45.01, 34.44, -44.78, 13.82, -49.08, 26.25, -57.4, -26.22, 13.08, -39.7, 6.187, -19.92, -1.665, 63.23, -22.17, 50.81, -30.49, 71.43, -34.77, 19.18, -73.91, 32.82, -80.17, 25.12, -59.54, 66.95, 6.219, 86.44, -1.759, 80.66, 12.03, 30.33, -23.28, 22.2, -36.03, 42.79, -31.6, -5.643, -95.14, -14.76, -106.9, 6.117, -104.3, 12.01, 47.93, 28.75, 60.71, 14.01, 62.71, -44.7, -17.55, -63.71, -26.82, -49.69, -31.95, 69.43, 47.02, 82.66, 30.63, 84.23, 45.44, 1.983, -62.68, -18.84, -65.71, -6.915, -74.61, -38.74, 50.92, -33.56, 64.9, -52.69, 56.11, -44.5, -37.11, -62.1, -49.17, -47.53, -52.33, -48.92, -17.55, -61.97, -10.36, -56.06, -30.68, -27.49, 8.599, -48.15, 12.81, -39.82, -0.1877, -65.11, -32.01, -73.46, -44.58, -52.8, -40.53, -20.19, 0.7709, -38.65, 11.35, -34.47, -3.621, 32.97, 55.18, 52.86, 62.06, 39.49, 68.59, -73.48, -52.85, -78.23, -32.31, -86.1, -44.96, -0.5448, -116.0, 11.0, -98.31, -3.567, -101.4, -6.814, -93.62, -27.73, -91.33, -18.42, -103.0, -57.14, -28.65, -62.32, -8.129, -69.93, -20.99, -63.91, -47.74, -67.46, -62.67, -49.46, -51.4, -81.98, -79.72, -61.0, -78.18, -72.25, -68.38, 19.8, -32.96, 14.34, -18.91, 5.965, -38.51, 23.97, -45.37, 38.78, -43.97, 22.6, -30.26, 19.14, 29.97, 30.17, 40.01, 9.157, 41.08, 34.11, 57.93, 37.42, 72.45, 19.6, 61.25, 89.45, -33.79, 85.72, -54.55, 97.94, -46.04, -63.34, -46.96, -74.61, -56.74, -53.62, -58.29, -27.17, -66.43, -40.13, -83.24, -25.36, -81.41, 3.285, -67.04, -15.47, -76.72, -1.318, -81.39, -44.59, 57.94, -41.97, 72.59, -59.23, 60.55, 15.56, -79.73, 21.96, -93.2, 29.0, -73.32, -20.36, -94.51, -39.16, -85.02, -34.48, -99.21, -31.18, -14.69, -51.92, -11.05, -43.34, -23.43, 66.67, -34.19, 61.63, -54.72, 74.37, -46.99, 32.45, -55.67, 37.96, -69.54, 46.28, -50.14, 48.63, -11.82, 55.93, -31.6, 62.15, -18.05, -54.87, -57.28, -75.81, -55.28, -66.34, -66.79, -57.49, -98.69, -36.92, -94.24, -49.42, -86.14, -18.53, -56.56, -9.41, -68.38, -6.78, -47.39, 8.727, 41.09, 29.75, 40.24, 19.66, 51.29, -62.23, -57.29, -76.8, -54.25, -65.26, -71.88, -3.365, -66.56, 1.145, -45.89, -11.39, -53.96, -6.781, 3.112, -19.31, -5.083, 1.241, -9.689, 13.69, -65.83, 11.3, -80.72, 28.38, -68.26, -34.85, -86.84, -48.73, -92.24, -29.48, -100.8, 48.66, 42.02, 59.05, 52.7, 38.01, 52.44, -49.65, -61.86, -60.26, -72.33, -39.21, -72.49, -15.27, -51.59, -25.31, -62.68, -4.287, -61.73, -69.38, -90.72, -59.82, -79.27, -80.78, -81.11, 20.1, 14.99, 30.85, 4.502, 30.4, 25.94, -36.42, -56.36, -21.56, -55.39, -37.25, -38.84, 27.71, -48.82, 17.87, -60.2, 38.87, -58.85, -48.78, 9.428, -60.43, -0.3849, -39.52, -2.934, -1.4, 22.41, -16.11, 24.86, -18.38, 8.99, 60.89, -45.76, 44.38, -32.47, 46.11, -47.53, -13.12, 17.75, -19.84, -2.816, -6.507, 4.001, 64.93, -40.94, 50.37, -44.03, 68.0, -55.59, -34.24, 23.39, -47.2, 15.87, -26.93, 10.07, 19.56, 15.73, 20.78, -5.71, 30.67, 5.634, 36.54, 15.87, 30.65, -4.747, 43.7, 2.553, 1.601, -9.468, -19.1, -5.561, -10.64, -18.18, -24.1, -67.33, -38.94, -66.31, -25.11, -82.19, -20.28, 51.4, -23.59, 37.59, -6.426, 45.91, 25.8, -44.9, 13.35, -53.33, 33.94, -57.78, 22.09, -43.36, 37.74, -58.21, 36.95, -42.52, -21.98, -31.79, -28.14, -52.08, -15.0, -45.04, 44.02, -33.83, 27.64, -20.54, 29.22, -35.42, -10.01, -36.81, 9.372, -28.49, -4.416, -22.81, 44.71, -29.51, 24.41, -35.15, 37.34, -42.62, -49.68, -31.78, -38.24, -51.51, -35.13, -35.26, -39.44, -3.108, -60.38, -0.8437, -50.96, -13.27, 50.33, -67.0, 29.36, -65.14, 38.92, -76.58, 26.97, -29.2, 23.63, -8.15, 14.91, -20.37, 25.36, -63.76, 40.1, -65.85, 27.34, -48.17, 77.15, -41.89, 57.71, -33.73, 63.4, -47.64, 9.814, 4.028, 20.54, -6.498, 20.13, 14.97, -29.25, 35.06, -39.35, 18.88, -24.74, 21.7, -48.31, -25.79, -35.8, -34.06, -40.26, -12.95, -41.67, -20.09, -25.27, -6.833, -40.07, -5.217, 35.05, -76.6, 16.38, -66.86, 20.86, -81.09, -60.1, -67.45, -70.4, -79.53, -59.23, -79.53, -25.24, -47.86, -27.76, -26.75, -36.95, -38.58, 22.79, 28.68, 12.69, 39.8, 11.85, 18.4, 35.17, -28.62, 23.15, -10.89, 20.52, -25.93, -15.57, -51.08, -28.8, -44.13, -22.38, -64.57, -26.74, -88.71, -30.7, -85.08, -30.54, -88.71, 28.34, -19.61, 13.6, -21.7, 30.41, -34.44, -42.71, -31.95, -34.79, -52.42, -29.0, -38.02, -0.9922, -78.9, -5.574, -97.82, -3.49, -97.82, -5.574, -97.82, -0.9922, -78.9, -12.83, -88.11, -41.78, 13.87, -50.57, -5.831, -36.61, -0.5072, 1.527, -59.09, 16.39, -59.83, 2.22, -43.09, 19.11, 20.77, -0.6337, 13.33, 12.88, 6.964, -0.6097, -56.87, -7.606, -36.22, -14.03, -50.18, 17.7, -33.36, 3.097, -36.34, 20.57, -48.46, -16.77, 13.59, -9.597, 33.44, -23.07, 27.11, 23.6, 12.94, 24.54, -2.15, 38.45, 13.9, -52.14, -85.74, -58.99, -76.96, -60.05, -85.74, 42.38, -34.88, 27.53, -35.79, 43.28, -50.0, 25.41, 11.59, 13.96, 1.673, 34.91, -0.3534, -0.09163, -86.32, -13.13, -93.63, -2.896, -93.63, -13.13, -93.63, -0.09163, -86.32, -13.69, -92.38, -88.34, -16.88, -72.36, -12.27, -87.0, -9.572, -72.36, -12.27, -88.34, -16.88, -79.04, -16.88, -15.6, -124.3, -16.22, -115.3, -23.99, -124.3, 30.87, -16.07, 12.5, -5.79, 16.55, -20.13, 1.479, 22.08, -8.499, 41.04, -12.77, 26.46, -36.63, 25.14, -35.76, 9.893, -21.78, 26.03, 15.43, 27.14, 32.44, 14.7, 30.13, 29.46, -38.6, -94.17, -38.65, -93.8, -39.09, -93.8, 56.94, -75.38, 53.32, -64.67, 42.36, -74.75, 53.32, -64.67, 56.94, -75.38, 63.13, -75.38, 44.08, -117.1, 52.04, -101.6, 39.38, -109.4, 52.04, -101.6, 44.08, -117.1, 48.38, -117.1, 55.52, -35.62, 36.6, -26.02, 41.46, -40.68, 1.988, 14.04, -18.88, 11.18, -7.107, 1.478, -46.03, -95.4, -48.84, -84.72, -55.03, -95.4, -69.6, -3.811, -68.22, 11.02, -84.42, -2.423, 82.41, -27.57, 77.84, -6.878, 69.86, -19.53, 8.27, -61.65, 22.56, -57.3, 4.107, -46.71, -53.87, 0.4678, -51.64, -19.04, -42.01, -7.341, -52.87, -105.3, -40.05, -97.69, -60.42, -92.36, -25.42, 22.61, -22.12, 7.473, -10.91, 26.05, -16.3, 30.19, -33.25, 17.21, -18.55, 14.86, 33.21, -54.86, 50.77, -65.72, 47.73, -51.41, 50.77, -65.72, 33.21, -54.86, 49.46, -65.72, 58.48, 7.157, 43.87, 13.91, 54.24, -8.015, -16.22, -60.19, -1.478, -57.96, -18.23, -43.77, -63.73, -78.62, -64.17, -78.62, -64.22, -78.99, -86.22, -15.01, -69.68, -2.003, -84.45, -0.2291, -27.19, -52.18, -36.33, -40.29, -38.94, -61.43, 12.87, 8.12, -6.866, 0.2148, 6.649, -6.536, -21.91, -104.0, -14.23, -95.76, -28.03, -101.4, -14.23, -95.76, -21.91, -104.0, -10.93, -104.0, 84.69, 6.382, 69.71, 21.36, 69.81, 6.281, 0.8281, -102.3, 19.75, -92.83, 5.679, -87.85, 8.328, -71.7, -2.646, -53.45, -6.136, -68.15, 109.8, -63.95, 103.9, -53.61, 101.1, -63.95, -92.64, -67.36, -81.05, -67.36, -91.26, -54.51, 57.89, -94.08, 56.7, -79.12, 43.05, -95.28, 58.54, -89.23, 46.4, -80.59, 49.92, -101.4, 23.94, -62.8, 38.03, -46.16, 23.17, -46.98, 70.4, -76.03, 64.75, -61.88, 56.63, -81.84, 68.47, -73.01, 73.63, -52.09, 60.85, -59.9, -7.504, -66.2, 3.579, -55.49, -17.43, -54.24, 15.88, 26.88, 30.62, 28.95, 13.82, 41.69, -51.32, -95.89, -30.54, -99.31, -39.26, -86.94, 23.12, -36.07, 15.29, -48.88, 35.77, -43.98, -72.84, -9.084, -69.5, 5.431, -87.34, -5.745, 66.3, -43.96, 46.39, -37.09, 52.93, -50.53, -4.576, -67.65, -15.95, -49.5, -19.12, -64.41, 15.83, -113.0, 26.53, -109.7, 16.57, -98.63, 26.53, -109.7, 15.83, -113.0, 22.94, -113.0, -1.06, -21.59, 12.51, -15.43, -7.171, -7.902, 12.37, 24.35, 10.19, 2.868, 21.74, 12.49, 84.54, 7.956, 69.66, 7.534, 84.96, -6.93, 31.51, -17.46, 49.65, -6.664, 35.24, -2.901, 58.93, 80.85, 38.54, 75.63, 51.33, 68.02, 20.54, -51.59, 31.17, -70.63, 34.93, -55.54, -66.96, -93.87, -74.45, -89.35, -73.33, -93.87, -5.48, 84.79, -2.888, 70.05, 9.173, 87.39, -2.266, 13.69, -6.539, -1.216, 11.99, 9.222, -21.44, -45.06, -8.609, -52.61, -13.91, -32.22, 30.16, -113.8, 42.14, -107.9, 34.02, -95.33, 42.14, -107.9, 30.16, -113.8, 33.19, -113.8, 7.581, 27.13, 0.2945, 13.7, 20.55, 19.59, -56.88, -75.76, -39.21, -72.49, -60.25, -72.33, -39.21, -72.49, -56.88, -75.76, -42.52, -75.76, 91.71, -2.121, 78.15, 4.07, 85.57, -15.78, 11.04, -112.4, 15.02, -91.69, 2.699, -100.1, 48.35, -86.02, 47.63, -86.02, 47.83, -86.34, -73.44, -52.56, -55.36, -63.56, -59.02, -48.81, -38.95, -76.65, -49.83, -58.62, -53.39, -73.08, 73.7, 42.52, 52.88, 45.68, 61.74, 33.52, 1.878, -43.16, 15.94, -59.99, 16.74, -44.01, -55.88, -27.61, -42.07, -33.37, -50.17, -15.49, 3.585, 41.01, 12.53, 21.75, 17.58, 35.9, -4.067, -99.35, -0.5089, -84.61, -18.52, -95.72, -47.05, -80.72, -48.31, -82.09, -46.99, -82.09, 9.576, -42.06, -4.326, -36.53, 4.27, -56.56, 36.27, 19.29, 30.04, 35.09, 17.43, 28.78, -64.89, -76.2, -48.16, -63.38, -62.91, -61.38, 91.22, -39.92, 84.72, -19.78, 77.96, -33.12, 30.76, -24.99, 17.68, -17.76, 23.67, -38.33, 72.9, -82.55, 64.83, -73.22, 64.18, -82.55, 13.24, -105.1, 23.59, -96.46, 12.87, -86.03, 23.59, -96.46, 13.24, -105.1, 15.4, -105.1, 102.5, -1.392, 88.0, -4.7, 105.8, -15.97, 32.08, -87.37, 21.57, -76.81, 21.54, -97.89, 24.1, -22.96, 44.84, -26.59, 36.23, -14.1, 12.17, -42.68, 32.0, -50.39, 25.61, -35.7, 10.78, 11.18, 8.682, -4.602, 25.51, 8.931, 44.36, 89.67, 39.05, 75.73, 58.26, 84.34, 9.307, -75.15, 23.7, -75.15, 8.489, -61.16, 41.34, -28.09, 47.5, -14.26, 27.79, -21.81, -16.46, 22.47, -22.81, 1.721, -9.603, 8.811, 82.93, -78.51, 74.62, -66.79, 72.67, -78.51, 39.92, -81.89, 53.27, -81.89, 41.58, -66.69, 12.94, 17.09, 26.16, 24.02, 6.111, 30.5, -93.33, 2.081, -73.72, -5.622, -79.7, 8.09, 36.69, 2.041, 32.17, 16.37, 22.52, -2.529, 28.55, -101.2, 27.74, -82.5, 19.43, -94.98, 27.74, -82.5, 28.55, -101.2, 31.35, -101.2, 48.66, -68.92, 35.54, -75.95, 55.68, -82.05, -16.4, 86.44, -22.99, 66.37, -9.704, 73.09, -94.94, 26.35, -84.58, 15.6, -84.25, 36.76, -80.55, -58.42, -68.07, -50.28, -88.66, -45.89, -106.8, 1.33, -100.5, -14.97, -95.06, -7.912, -100.5, -14.97, -106.8, 1.33, -104.8, -14.97, 17.47, 15.57, 9.603, 35.28, 3.775, 21.46, -97.7, -10.83, -90.03, -30.8, -84.07, -16.9])
me_untitled_044.materials.append(mat_color_c13_001)
me_untitled_044.use_remesh_preserve_volume = False
me_untitled_044.use_remesh_preserve_attributes = False
me_untitled_044.use_mirror_vertex_groups = False
me_untitled_044.update()
me_untitled_044.normals_split_custom_set([tuple(v) for v in zip(*[iter([0.1345, 0.9908, 0.01642, 0.1141, 0.9928, 0.03715, 0.1142, 0.9928, 0.0371, 0.1874, 0.9822, 0.01126, 0.1493, 0.9875, 0.05045, 0.1492, 0.9875, 0.05056, -0.04895, 0.9974, -0.05369, -0.05039, 0.9974, -0.05226, -0.04895, 0.9974, -0.05369, -0.05039, 0.9974, -0.05226, -0.04895, 0.9974, -0.05369, -0.0504, 0.9974, -0.05224, -0.07177, 0.9808, -0.1815, -0.07442, 0.981, -0.1789, -0.07446, 0.981, -0.1789, -0.03364, 0.9965, 0.07701, -0.05288, 0.994, 0.09614, -0.03369, 0.9965, 0.07705, -0.05288, 0.994, 0.09614, -0.03364, 0.9965, 0.07701, -0.05288, 0.994, 0.09614, 0.1713, 0.985, 0.01864, 0.1546, 0.9874, 0.03475, 0.1546, 0.9874, 0.03475, -0.006504, 0.9956, -0.09299, -0.03518, 0.9973, -0.06447, -0.03519, 0.9973, -0.06447, 0.2006, 0.9727, 0.1167, 0.2008, 0.9727, 0.1165, 0.2259, 0.9699, 0.09052, 0.01202, 0.9981, 0.06119, 0.01194, 0.998, 0.06127, 0.04544, 0.9986, 0.02782, 0.03924, 0.992, 0.1202, 0.06112, 0.9933, 0.09855, 0.0393, 0.992, 0.1202, 0.06112, 0.9933, 0.09855, 0.03924, 0.992, 0.1202, 0.06112, 0.9933, 0.09855, 0.112, 0.9929, -0.03915, 0.08956, 0.9958, -0.0165, 0.1121, 0.9929, -0.03927, 0.03429, 0.9901, -0.1364, 0.02112, 0.9921, -0.1235, 0.03429, 0.9901, -0.1364, 0.02112, 0.9921, -0.1235, 0.03429, 0.9901, -0.1364, 0.02119, 0.9921, -0.1235, 0.3481, 0.9375, -0.002592, 0.2693, 0.9594, 0.08431, 0.2693, 0.9594, 0.08424, -0.04364, 0.999, 0.003015, -0.04362, 0.999, 0.002989, -0.02152, 0.9996, -0.01913, -0.009828, 0.9835, -0.1808, 0.03642, 0.9736, -0.2251, 0.03645, 0.9736, -0.2251, -0.01997, 0.9977, 0.06529, -0.02, 0.9977, 0.06531, -0.009283, 0.9985, 0.05463, 0.2547, 0.9368, 0.24, 0.2548, 0.9368, 0.2399, 0.1676, 0.9311, 0.3241, 0.02065, 0.9977, 0.06464, 0.03202, 0.9981, 0.0533, 0.02066, 0.9977, 0.06463, 0.03202, 0.9981, 0.0533, 0.02065, 0.9977, 0.06464, 0.03202, 0.9981, 0.0533, 0.268, 0.9583, 0.099, 0.3055, 0.9504, 0.05841, 0.3054, 0.9504, 0.0585, 0.09247, 0.9935, -0.06625, 0.1106, 0.9903, -0.08449, 0.09242, 0.9935, -0.0662, 0.1106, 0.9903, -0.08449, 0.09247, 0.9935, -0.06625, 0.1106, 0.9903, -0.08449, 0.2693, 0.9594, 0.08424, 0.2693, 0.9594, 0.08431, 0.1866, 0.9676, 0.17, 0.09115, 0.9953, 0.03409, 0.09128, 0.9952, 0.03397, 0.04391, 0.9957, 0.0814, -0.07966, 0.9747, -0.2089, -0.1299, 0.9786, -0.1599, -0.1299, 0.9786, -0.1599, -0.1299, 0.9786, -0.1599, -0.07966, 0.9747, -0.2089, -0.07968, 0.9747, -0.2089, 0.338, 0.9287, 0.1525, 0.2548, 0.9368, 0.2399, 0.2547, 0.9368, 0.24, -0.08438, 0.996, 0.02775, -0.02021, 0.9991, -0.0366, -0.02017, 0.9991, -0.03663, 0.0587, 0.9962, 0.06385, 0.08184, 0.9958, 0.04065, 0.0587, 0.9962, 0.06385, 0.08184, 0.9958, 0.04065, 0.0587, 0.9962, 0.06385, 0.08185, 0.9958, 0.04064, 0.04371, 0.9914, 0.1237, 0.05236, 0.992, 0.1152, 0.05242, 0.992, 0.1151, 0.2233, 0.9414, -0.2529, 0.2233, 0.9414, -0.2529, 0.1953, 0.9545, -0.2254, 0.2121, 0.9512, 0.2243, 0.212, 0.9512, 0.2243, 0.3216, 0.9398, 0.116, -0.03519, 0.9973, -0.06447, -0.03518, 0.9973, -0.06447, -0.06379, 0.9973, -0.03587, -0.01186, 0.9868, -0.1612, -0.08703, 0.9924, -0.08703, -0.08703, 0.9924, -0.08703, 0.05333, 0.9985, 0.01433, 0.04664, 0.9987, 0.02104, 0.04667, 0.9987, 0.02101, -0.03315, 0.9927, 0.116, -0.03331, 0.9927, 0.1162, -0.007142, 0.9959, 0.09027, -0.06075, 0.9956, -0.07177, -0.04981, 0.9953, -0.08268, -0.06075, 0.9956, -0.07177, -0.04981, 0.9953, -0.08268, -0.06075, 0.9956, -0.07177, -0.0498, 0.9953, -0.08269, 0.003257, 0.9992, 0.04029, -0.04682, 0.9948, 0.09017, 0.003178, 0.9992, 0.04037, -0.04682, 0.9948, 0.09017, 0.003257, 0.9992, 0.04029, -0.04682, 0.9948, 0.09017, 0.02043, 0.9998, 0.004337, 0.02043, 0.9998, 0.004339, 0.01072, 0.9998, 0.01405, 0.07449, 0.9911, -0.1101, 0.07449, 0.9911, -0.1101, 0.07449, 0.9911, -0.1101, -0.02773, 0.9986, 0.04508, -0.02386, 0.9989, 0.04122, -0.02773, 0.9986, 0.04508, -0.02386, 0.9989, 0.04122, -0.02773, 0.9986, 0.04508, -0.02387, 0.9989, 0.04123, 0.1045, 0.9901, 0.09394, 0.1123, 0.9899, 0.08612, 0.1045, 0.9901, 0.09394, 0.1123, 0.9899, 0.08612, 0.1045, 0.9901, 0.09394, 0.1123, 0.9899, 0.0861, -0.0504, 0.9974, -0.05224, -0.05185, 0.9974, -0.05079, -0.05039, 0.9974, -0.05226, -0.05185, 0.9974, -0.05079, -0.0504, 0.9974, -0.05224, -0.05185, 0.9974, -0.05079, -0.03315, 0.9927, 0.116, -0.05909, 0.9882, 0.1416, -0.03331, 0.9927, 0.1162, -0.05909, 0.9882, 0.1416, -0.03315, 0.9927, 0.116, -0.05909, 0.9882, 0.1416, -0.2023, 0.9762, -0.07875, -0.2438, 0.9692, -0.03523, -0.2438, 0.9692, -0.03523, -0.2438, 0.9692, -0.03523, -0.2023, 0.9762, -0.07875, -0.2023, 0.9762, -0.07874, 0.1427, 0.9872, -0.07117, 0.09297, 0.9955, -0.02088, 0.1427, 0.9872, -0.07122, 0.1781, 0.9635, -0.1998, 0.2188, 0.9458, -0.2401, 0.2188, 0.9458, -0.2401, 0.1049, 0.9943, 0.01737, 0.08184, 0.9958, 0.04065, 0.08185, 0.9958, 0.04064, 0.1892, 0.9808, -0.04694, 0.1388, 0.9903, 0.004783, 0.1391, 0.9903, 0.004559, 0.3225, 0.9425, 0.08796, 0.3351, 0.9393, 0.07399, 0.3351, 0.9393, 0.07401, -0.01258, 0.9714, -0.2372, 0.02905, 0.9607, -0.2761, 0.0291, 0.9607, -0.2762, 0.1106, 0.9898, 0.08967, 0.1493, 0.9875, 0.05045, 0.1106, 0.9898, 0.08967, 0.1493, 0.9875, 0.05045, 0.1106, 0.9898, 0.08967, 0.1492, 0.9875, 0.05056, 0.1343, 0.989, -0.06174, 0.1121, 0.9929, -0.03927, 0.1343, 0.989, -0.06174, 0.1121, 0.9929, -0.03927, 0.1343, 0.989, -0.06174, 0.112, 0.9929, -0.03915, 0.1916, 0.974, -0.1211, 0.1427, 0.9872, -0.07122, 0.1916, 0.974, -0.1211, 0.1427, 0.9872, -0.07122, 0.1916, 0.974, -0.1211, 0.1427, 0.9872, -0.07117, 0.1675, 0.9062, -0.3882, 0.05301, 0.9567, -0.2861, 0.1675, 0.9062, -0.3882, 0.05301, 0.9567, -0.2861, 0.1675, 0.9062, -0.3882, 0.053, 0.9567, -0.2861, 0.0316, 0.999, 0.0316, 0.0316, 0.999, 0.0316, 0.004327, 0.9983, 0.05882, 0.2188, 0.9458, -0.2401, 0.2188, 0.9458, -0.2401, 0.2586, 0.9247, -0.2794, -0.0498, 0.9953, -0.08269, -0.03882, 0.9949, -0.09361, -0.04981, 0.9953, -0.08268, -0.03882, 0.9949, -0.09361, -0.0498, 0.9953, -0.08269, -0.03882, 0.9949, -0.09361, 0.1383, 0.9903, -0.01367, 0.09128, 0.9952, 0.03397, 0.09115, 0.9953, 0.03409, 0.08925, 0.9924, -0.08467, 0.08925, 0.9924, -0.08467, 0.08925, 0.9924, -0.08467, -0.03957, 0.9946, 0.0962, -0.03769, 0.9948, 0.09433, -0.03957, 0.9946, 0.0962, -0.03769, 0.9948, 0.09433, -0.03957, 0.9946, 0.0962, -0.0377, 0.9948, 0.09434, 0.053, 0.9567, -0.2861, -0.06283, 0.9823, -0.1765, 0.05301, 0.9567, -0.2861, -0.06283, 0.9823, -0.1765, 0.053, 0.9567, -0.2861, -0.06283, 0.9823, -0.1765, 0.1754, 0.9742, 0.1424, 0.2008, 0.9727, 0.1165, 0.2006, 0.9727, 0.1167, 0.06521, 0.9932, 0.09673, 0.03219, 0.9911, 0.1294, 0.03186, 0.991, 0.1297, -0.0397, 0.9977, 0.05459, -0.0397, 0.9977, 0.05459, -0.0397, 0.9977, 0.05459, 0.004099, 0.9989, 0.04696, 0.01045, 0.9991, 0.04062, 0.004087, 0.9989, 0.04697, 0.01045, 0.9991, 0.04062, 0.004099, 0.9989, 0.04696, 0.01045, 0.9991, 0.04062, 0.3351, 0.9393, 0.07401, 0.3351, 0.9393, 0.07399, 0.3475, 0.9358, 0.06008, -0.2129, 0.9553, -0.2053, -0.2131, 0.9553, -0.2051, -0.2968, 0.9476, -0.118, -0.07243, 0.9971, -0.02538, -0.07243, 0.9971, -0.02537, -0.08709, 0.9961, -0.01063, 0.1886, 0.9771, -0.09888, 0.1634, 0.9839, -0.07308, 0.1634, 0.9838, -0.0731, -0.09609, 0.9835, 0.153, -0.01485, 0.9973, 0.07253, -0.01501, 0.9972, 0.07269, 0.193, 0.9812, 0.004717, 0.1902, 0.9817, 0.007654, 0.1902, 0.9817, 0.007623, -0.07243, 0.9971, -0.02538, -0.05776, 0.9975, -0.04009, -0.07243, 0.9971, -0.02537, -0.05776, 0.9975, -0.04009, -0.07243, 0.9971, -0.02538, -0.05776, 0.9975, -0.04009, 0.07678, 0.9945, 0.07193, 0.07677, 0.9945, 0.07194, 0.05358, 0.994, 0.09507, 0.1634, 0.9838, -0.0731, 0.1634, 0.9839, -0.07308, 0.1381, 0.9893, -0.04734, 0.02773, 0.9988, 0.03995, 0.01755, 0.9986, 0.05012, 0.01753, 0.9986, 0.05014, 0.09988, 0.9938, 0.04873, 0.07677, 0.9945, 0.07194, 0.07678, 0.9945, 0.07193, -0.05527, 0.9965, 0.06328, -0.04832, 0.9972, 0.05633, -0.04831, 0.9972, 0.05633, 0.1472, 0.8771, -0.4571, 0.06892, 0.917, -0.3929, 0.1473, 0.8771, -0.4571, 0.06892, 0.917, -0.3929, 0.1472, 0.8771, -0.4571, 0.06892, 0.917, -0.3929, -0.07243, 0.9971, 0.02534, -0.08702, 0.9954, 0.04001, -0.08702, 0.9954, 0.04001, -0.08702, 0.9954, 0.04001, -0.07243, 0.9971, 0.02534, -0.07246, 0.997, 0.02537, -0.03504, 0.9949, 0.09498, -0.002548, 0.998, 0.06268, -0.002467, 0.998, 0.0626, -0.02771, 0.9978, 0.06026, -0.02771, 0.9978, 0.06026, -0.02771, 0.9978, 0.06026, 0.04667, 0.9987, 0.02101, 0.04664, 0.9987, 0.02104, 0.03995, 0.9988, 0.02773, -0.08198, 0.9959, 0.03707, -0.1069, 0.9923, 0.06211, -0.1069, 0.9923, 0.06211, -0.1069, 0.9923, 0.06211, -0.08198, 0.9959, 0.03707, -0.08205, 0.9959, 0.03714, -0.186, 0.9615, 0.2024, -0.1859, 0.9615, 0.2023, -0.09661, 0.9888, 0.1135, -0.04896, 0.9976, -0.04885, -0.05334, 0.9976, -0.04447, -0.05333, 0.9976, -0.04447, 0.03645, 0.9736, -0.2251, 0.08251, 0.9597, -0.2685, 0.08251, 0.9597, -0.2685, 0.08251, 0.9597, -0.2685, 0.03645, 0.9736, -0.2251, 0.03642, 0.9736, -0.2251, -0.03308, 0.999, -0.02902, -0.03308, 0.999, -0.02902, -0.0578, 0.9983, -0.004253, -0.002467, 0.998, 0.0626, -0.002548, 0.998, 0.06268, 0.03012, 0.9991, 0.03008, -0.05689, 0.997, 0.05264, -0.05689, 0.997, 0.05264, -0.05689, 0.997, 0.05264, 0.0191, 0.949, -0.3148, -0.01246, 0.9581, -0.2861, -0.01247, 0.9581, -0.2861, 0.066, 0.9865, -0.1498, 0.01959, 0.9944, -0.104, 0.0197, 0.9944, -0.1041, 0.01753, 0.9986, 0.05014, 0.01755, 0.9986, 0.05012, 0.007357, 0.9982, 0.06028, -0.0266, 0.9938, -0.1082, -0.06537, 0.9954, -0.06962, -0.06538, 0.9954, -0.0696, 0.2266, 0.9731, -0.0415, 0.2082, 0.9778, -0.02214, 0.2081, 0.9779, -0.0221, -0.01201, 0.9993, -0.03632, -0.0293, 0.9994, -0.01904, -0.02928, 0.9994, -0.01906, 0.05242, 0.992, 0.1151, 0.05236, 0.992, 0.1152, 0.06107, 0.9924, 0.1065, 0.01629, 0.9955, -0.09298, 0.04426, 0.9917, -0.1207, 0.04446, 0.9917, -0.1209, -0.1091, 0.9934, 0.03647, -0.0161, 0.9983, -0.05687, -0.01592, 0.9982, -0.05705, -0.09924, 0.995, -0.0136, -0.09144, 0.9956, -0.02146, -0.09926, 0.995, -0.01358, -0.09144, 0.9956, -0.02146, -0.09924, 0.995, -0.0136, -0.09144, 0.9956, -0.02146, -0.03308, 0.999, -0.02902, -0.008315, 0.9985, -0.05375, -0.03308, 0.999, -0.02902, 0.06914, 0.9277, -0.3669, 0.04325, 0.9379, -0.3443, 0.04314, 0.9379, -0.3442, -0.06538, 0.9954, -0.0696, -0.06537, 0.9954, -0.06962, -0.104, 0.9941, -0.03084, -0.05988, 0.9974, -0.04023, -0.0282, 0.997, -0.07188, -0.05988, 0.9974, -0.04024, 0.1546, 0.9874, 0.03475, 0.1546, 0.9874, 0.03475, 0.138, 0.9891, 0.05072, -0.08205, 0.9959, 0.03714, -0.08198, 0.9959, 0.03707, -0.05696, 0.9983, 0.01195, -0.09924, 0.995, -0.0136, -0.09926, 0.995, -0.01358, -0.1071, 0.9942, -0.00569, 0.1874, 0.9822, 0.01052, 0.1902, 0.9817, 0.007654, 0.1874, 0.9822, 0.01053, 0.1902, 0.9817, 0.007654, 0.1874, 0.9822, 0.01052, 0.1902, 0.9817, 0.007623, 0.2081, 0.9779, -0.0221, 0.2082, 0.9778, -0.02214, 0.1895, 0.9819, -0.002715, -0.05771, 0.9967, 0.05771, -0.05771, 0.9967, 0.05771, -0.05771, 0.9967, 0.05771, 0.03924, 0.992, 0.1202, 0.0393, 0.992, 0.1202, 0.0173, 0.9897, 0.1418, 0.09259, 0.9914, -0.09259, 0.09259, 0.9914, -0.09259, 0.09259, 0.9914, -0.09259, 0.05882, 0.9983, 0.004327, 0.0316, 0.999, 0.0316, 0.0316, 0.999, 0.0316, 0.04893, 0.9987, -0.01323, 0.04892, 0.9987, -0.01322, 0.04109, 0.9991, -0.00537, -0.04275, 0.9988, -0.02447, -0.0427, 0.9988, -0.02453, -0.03897, 0.9988, -0.02825, 0.04103, 0.9976, 0.05647, 0.01474, 0.9965, 0.08266, 0.01463, 0.9965, 0.08277, 0.0878, 0.9928, 0.08116, 0.033, 0.9902, 0.1355, 0.03288, 0.9902, 0.1356, 0.04229, 0.9865, -0.1585, 0.01977, 0.9904, -0.1365, 0.04231, 0.9864, -0.1585, 0.04446, 0.9917, -0.1209, 0.07218, 0.9863, -0.1482, 0.07218, 0.9863, -0.1482, 0.07218, 0.9863, -0.1482, 0.04446, 0.9917, -0.1209, 0.04426, 0.9917, -0.1207, 0.02774, 0.9989, 0.03736, 0.03255, 0.9989, 0.03255, 0.02774, 0.9989, 0.03736, 0.03255, 0.9989, 0.03255, 0.02774, 0.9989, 0.03736, 0.03255, 0.9989, 0.03255, 0.007922, 0.9939, -0.1104, 0.02112, 0.9921, -0.1235, 0.02119, 0.9921, -0.1235, 0.04229, 0.9865, -0.1585, 0.06477, 0.9815, -0.1804, 0.06477, 0.9815, -0.1804, 0.06477, 0.9815, -0.1804, 0.04229, 0.9865, -0.1585, 0.04231, 0.9864, -0.1585, 0.04105, 0.9983, 0.04232, 0.03654, 0.9982, 0.04683, 0.03654, 0.9982, 0.04684, -0.01247, 0.9581, -0.2861, -0.04401, 0.9655, -0.2568, -0.044, 0.9655, -0.2568, -0.04401, 0.9655, -0.2568, -0.01247, 0.9581, -0.2861, -0.01246, 0.9581, -0.2861, -0.001137, 0.9674, -0.2531, -0.01801, 0.9713, -0.2372, -0.01801, 0.9713, -0.2372, -0.01801, 0.9713, -0.2372, -0.001137, 0.9674, -0.2531, -0.000812, 0.9674, -0.2534, -0.05988, 0.9974, -0.04023, -0.05988, 0.9974, -0.04024, -0.09146, 0.9958, -0.008494, -0.07246, 0.997, 0.02537, -0.07243, 0.9971, 0.02534, -0.0578, 0.9983, 0.01065, -0.2722, 0.9182, 0.2879, -0.1859, 0.9615, 0.2023, -0.186, 0.9615, 0.2024, 0.03255, 0.9989, 0.03255, 0.03736, 0.9989, 0.02774, 0.03255, 0.9989, 0.03255, 0.03736, 0.9989, 0.02774, 0.03255, 0.9989, 0.03255, 0.03736, 0.9989, 0.02774, -0.03912, 0.9983, 0.04283, -0.03912, 0.9983, 0.04283, -0.03689, 0.9985, 0.04059, 0.1472, 0.8771, -0.4571, 0.1473, 0.8771, -0.4571, 0.2239, 0.8268, -0.516, -0.0646, 0.9976, -0.02524, -0.06461, 0.9976, -0.02524, -0.06832, 0.9974, -0.0215, -0.2384, 0.9297, 0.2809, -0.174, 0.9603, 0.2179, -0.174, 0.9603, 0.2179, -0.01592, 0.9982, -0.05705, -0.0161, 0.9983, -0.05687, 0.0776, 0.9857, -0.1497, -0.05539, 0.9976, 0.04241, -0.05539, 0.9976, 0.04241, -0.05309, 0.9978, 0.0401, -0.2981, 0.9516, 0.0746, -0.291, 0.9544, 0.06685, -0.2909, 0.9544, 0.0668, 0.08793, 0.9945, 0.05777, 0.1043, 0.9937, 0.04132, 0.1042, 0.9937, 0.04142, -0.08653, 0.9762, 0.199, -0.004258, 0.9929, 0.1186, -0.004364, 0.9929, 0.1187, -0.09741, 0.9803, 0.172, -0.09747, 0.9802, 0.1721, -0.05491, 0.99, 0.1303, -0.07186, 0.9959, 0.05421, -0.07185, 0.9959, 0.0542, 0.003384, 0.9998, -0.0211, -0.08394, 0.996, 0.02998, -0.04465, 0.999, -0.009465, -0.0447, 0.999, -0.009417, -0.009119, 0.9999, 0.01057, -0.009118, 0.9999, 0.01057, -0.07744, 0.9939, 0.07889, -0.005204, 0.9999, 0.01405, -0.02058, 0.9994, 0.02942, -0.02058, 0.9994, 0.02942, -0.05946, 0.9979, -0.02445, -0.05959, 0.9979, -0.02431, -0.1318, 0.9901, 0.04855, -0.1392, 0.9862, 0.08906, -0.1393, 0.9862, 0.08912, -0.147, 0.9844, 0.09689, -0.1713, 0.9145, 0.3665, -0.1281, 0.936, 0.3279, -0.1282, 0.936, 0.328, -0.09398, 0.9853, 0.1424, -0.07057, 0.9904, 0.1192, -0.07043, 0.9904, 0.1191, -0.126, 0.9489, -0.2894, -0.2131, 0.9553, -0.2051, -0.2129, 0.9553, -0.2053, -0.06383, 0.9979, 0.009489, -0.0638, 0.9979, 0.009451, 0.03943, 0.9948, -0.09361, -0.1744, 0.9781, 0.1137, -0.1583, 0.9826, 0.09742, -0.1585, 0.9825, 0.09759, -0.0577, 0.9973, 0.04472, -0.05539, 0.9976, 0.04241, -0.05539, 0.9976, 0.04241, -0.01501, 0.9972, 0.07269, -0.01485, 0.9973, 0.07253, 0.06675, 0.9977, -0.009038, -0.1474, 0.989, 0.007417, -0.1474, 0.989, 0.007403, -0.2142, 0.9738, 0.07634, -0.0447, 0.999, -0.009417, -0.04465, 0.999, -0.009465, -0.005199, 0.9988, -0.04891, -0.06956, 0.9957, 0.06066, -0.06953, 0.9957, 0.06063, -0.03519, 0.999, 0.02625, 0.05675, 0.9982, -0.02107, 0.04892, 0.9987, -0.01322, 0.04893, 0.9987, -0.01323, -0.2909, 0.9544, 0.0668, -0.291, 0.9544, 0.06685, -0.2838, 0.9571, 0.05901, 0.05356, 0.9938, 0.09782, 0.05503, 0.9938, 0.09636, 0.05504, 0.9938, 0.09635, -0.1457, 0.9617, 0.232, -0.1455, 0.9618, 0.2319, -0.1776, 0.9484, 0.2628, -0.1658, 0.9797, 0.1124, -0.0638, 0.9979, 0.009451, -0.06383, 0.9979, 0.009489, -0.1282, 0.936, 0.328, -0.1281, 0.936, 0.3279, -0.08455, 0.9538, 0.2882, 0.04954, 0.9986, -0.01901, 0.04956, 0.9986, -0.01903, 0.05948, 0.9978, -0.02898, 0.03654, 0.9982, 0.04684, 0.03654, 0.9982, 0.04683, 0.03203, 0.9982, 0.05135, 0.1042, 0.9937, 0.04142, 0.1043, 0.9937, 0.04132, 0.1204, 0.9924, 0.02497, -0.02058, 0.9994, 0.02942, -0.02058, 0.9994, 0.02942, -0.03594, 0.9984, 0.04477, 0.05504, 0.9938, 0.09635, 0.05503, 0.9938, 0.09636, 0.05651, 0.9939, 0.09489, -0.2435, 0.9681, 0.05969, -0.2054, 0.9785, 0.01958, -0.2056, 0.9784, 0.01974, 0.08096, 0.9943, -0.06902, 0.08097, 0.9943, -0.06903, 0.08782, 0.9932, -0.07589, 0.1601, 0.9851, 0.06325, 0.1271, 0.9872, 0.09673, 0.1272, 0.9872, 0.09659, 0.01782, 0.9811, -0.1928, -0.04899, 0.9906, -0.1276, -0.0491, 0.9906, -0.1275, 0.07819, 0.9932, -0.08647, 0.08882, 0.9913, -0.09709, 0.08883, 0.9913, -0.0971, 0.0396, 0.9992, -0.009051, 0.04956, 0.9986, -0.01903, 0.04954, 0.9986, -0.01901, -0.05333, 0.9976, -0.04447, -0.05334, 0.9976, -0.04447, -0.05771, 0.9975, -0.04009, -0.06813, 0.9945, 0.07894, -0.05985, 0.9957, 0.07068, -0.05984, 0.9957, 0.07067, -0.2056, 0.9784, 0.01974, -0.2054, 0.9785, 0.01958, -0.1668, 0.9858, -0.02043, -0.1186, 0.9929, 0.01041, -0.1189, 0.9928, 0.01078, -0.1592, 0.9859, 0.05179, 0.03013, 0.9995, -0.005372, 0.02043, 0.9998, 0.004339, 0.02043, 0.9998, 0.004337, -0.06088, 0.9977, -0.02897, -0.06461, 0.9976, -0.02524, -0.0646, 0.9976, -0.02524, -0.01002, 0.9974, 0.07201, -0.00995, 0.9974, 0.07195, -0.03062, 0.9952, 0.09249, -0.174, 0.9603, 0.2179, -0.174, 0.9603, 0.2179, -0.1079, 0.9824, 0.1528, -0.1218, 0.9925, -0.01234, -0.1217, 0.9925, -0.01247, -0.08387, 0.9952, -0.05068, -0.07765, 0.9965, -0.03092, -0.1189, 0.9928, 0.01078, -0.1186, 0.9929, 0.01041, 0.0197, 0.9944, -0.1041, 0.01959, 0.9944, -0.104, -0.02671, 0.998, -0.05804, -0.05984, 0.9957, 0.07067, -0.05985, 0.9957, 0.07068, -0.05155, 0.9967, 0.06239, 0.09247, 0.9935, -0.06625, 0.09242, 0.9935, -0.0662, 0.07414, 0.9961, -0.04785, -0.0793, 0.9949, -0.06155, -0.1474, 0.989, 0.007403, -0.1474, 0.989, 0.007417, 0.08883, 0.9913, -0.0971, 0.08882, 0.9913, -0.09709, 0.09942, 0.9892, -0.1077, 0.01071, 0.9986, 0.05137, -0.00995, 0.9974, 0.07195, -0.01002, 0.9974, 0.07201, 0.1391, 0.9903, 0.004559, 0.1388, 0.9903, 0.004783, 0.08795, 0.9945, 0.0563, -0.11, 0.979, 0.1718, -0.1232, 0.975, 0.1848, -0.1234, 0.975, 0.185, -0.1594, 0.9869, 0.02594, -0.1217, 0.9925, -0.01247, -0.1218, 0.9925, -0.01234, -0.03582, 0.9951, 0.09247, -0.03769, 0.9948, 0.09433, -0.0377, 0.9948, 0.09434, 0.05941, 0.9965, -0.05796, -0.009118, 0.9999, 0.01057, -0.009119, 0.9999, 0.01057, -0.05158, 0.9973, 0.05239, -0.05171, 0.9973, 0.05252, -0.05171, 0.9973, 0.05252, -0.1035, 0.9901, 0.09469, -0.06953, 0.9957, 0.06063, -0.06956, 0.9957, 0.06066, 0.07409, 0.9953, -0.06213, 0.08097, 0.9943, -0.06903, 0.08096, 0.9943, -0.06902, -0.1326, 0.9815, -0.1383, -0.1538, 0.9811, -0.117, -0.1537, 0.9811, -0.1172, 0.02937, 0.848, -0.5292, -0.03195, 0.8747, -0.4836, -0.03193, 0.8747, -0.4836, -0.1464, 0.9808, 0.1291, -0.07185, 0.9959, 0.0542, -0.07186, 0.9959, 0.05421, -0.2074, 0.9427, 0.2612, -0.2074, 0.9427, 0.2612, -0.2074, 0.9427, 0.2612, 0.05732, 0.9267, 0.3714, 0.05732, 0.9267, 0.3714, 0.05732, 0.9267, 0.3714, 0.03288, 0.9902, 0.1356, 0.033, 0.9902, 0.1355, -0.0222, 0.9817, 0.1893, -0.1089, 0.9695, 0.2197, -0.1089, 0.9695, 0.2197, -0.1089, 0.9695, 0.2197, -0.02248, 0.994, 0.1067, -0.04075, 0.9914, 0.1247, -0.04091, 0.9913, 0.1249, -0.1133, 0.9731, 0.2007, -0.1455, 0.9618, 0.2319, -0.1457, 0.9617, 0.232, -0.1351, 0.98, -0.1461, -0.1351, 0.98, -0.1461, -0.1324, 0.98, -0.1488, -0.1537, 0.9811, -0.1172, -0.1538, 0.9811, -0.117, -0.1747, 0.9799, -0.0958, -0.1234, 0.975, 0.185, -0.1232, 0.975, 0.1848, -0.1366, 0.9707, 0.1979, 0.003381, 0.9988, 0.04941, 0.006913, 0.9989, 0.04589, 0.006917, 0.9989, 0.04588, -0.1295, 0.9903, 0.05078, -0.09999, 0.9948, 0.01863, -0.09997, 0.9948, 0.01862, -0.1395, 0.967, 0.2131, -0.09747, 0.9802, 0.1721, -0.09741, 0.9803, 0.172, 0.04314, 0.9379, -0.3442, 0.04325, 0.9379, -0.3443, 0.0172, 0.9469, -0.3211, -0.0491, 0.9906, -0.1275, -0.04899, 0.9906, -0.1276, -0.1154, 0.9914, -0.06133, 0.01463, 0.9965, 0.08277, 0.01474, 0.9965, 0.08266, -0.01162, 0.994, 0.1088, 0.05662, 0.9976, 0.03974, 0.05658, 0.9976, 0.03977, 0.1601, 0.985, -0.06496, -0.1585, 0.9825, 0.09759, -0.1583, 0.9826, 0.09742, -0.1423, 0.9865, 0.08113, -0.03193, 0.8747, -0.4836, -0.03195, 0.8747, -0.4836, -0.09304, 0.8957, -0.4349, -0.2376, 0.9269, 0.2906, -0.2376, 0.9269, 0.2906, -0.2376, 0.9269, 0.2906, -0.04831, 0.9972, 0.05633, -0.04832, 0.9972, 0.05633, -0.04135, 0.9979, 0.04937, 0.1272, 0.9872, 0.09659, 0.1271, 0.9872, 0.09673, 0.0939, 0.9871, 0.1299, -0.04312, 0.9461, -0.3209, -0.05961, 0.9502, -0.306, -0.05968, 0.9502, -0.3059, -0.04091, 0.9913, 0.1249, -0.04075, 0.9914, 0.1247, -0.05908, 0.988, 0.1428, -0.1379, 0.98, -0.1433, -0.1351, 0.98, -0.1461, -0.1351, 0.98, -0.1461, -0.09997, 0.9948, 0.01862, -0.09999, 0.9948, 0.01863, -0.07028, 0.9974, -0.01352, -0.1214, 0.9745, -0.1885, -0.1738, 0.9753, -0.1363, -0.1739, 0.9753, -0.1362, 0.04499, 0.9978, 0.04886, 0.04498, 0.9978, 0.04888, 0.1049, 0.9944, -0.0114, 0.01397, 0.9995, 0.02949, 0.01398, 0.9995, 0.02948, -0.01998, 0.9978, 0.06336, -0.08703, 0.9924, -0.08703, -0.08703, 0.9924, -0.08703, -0.1612, 0.9868, -0.01186, 0.02043, 0.9828, 0.1835, 0.02066, 0.9828, 0.1833, 0.09022, 0.9893, 0.115, 0.1369, 0.9825, 0.1264, 0.09875, 0.9814, 0.1644, 0.09857, 0.9814, 0.1645, 0.06678, 0.9779, 0.198, 0.06696, 0.9779, 0.1978, 0.04006, 0.9738, 0.2236, 0.08944, 0.9807, 0.1737, 0.0681, 0.9785, 0.1945, 0.06813, 0.9785, 0.1945, 0.004099, 0.9989, 0.04696, 0.004087, 0.9989, 0.04697, -0.002284, 0.9986, 0.05333, -0.01528, 0.9939, 0.1088, 0.04498, 0.9978, 0.04888, 0.04499, 0.9978, 0.04886, -0.02992, 0.932, -0.3611, -0.02989, 0.932, -0.3611, -0.1186, 0.9524, -0.2809, -0.2023, 0.9762, -0.07875, -0.16, 0.9795, -0.122, -0.2023, 0.9762, -0.07874, -0.16, 0.9795, -0.122, -0.2023, 0.9762, -0.07875, -0.16, 0.9795, -0.122, -0.1739, 0.9753, -0.1362, -0.1738, 0.9753, -0.1363, -0.2253, 0.9707, -0.08343, -0.01723, 0.9289, -0.3698, -0.01838, 0.9293, -0.3688, -0.01849, 0.9294, -0.3687, -0.2068, 0.9725, 0.1069, -0.2064, 0.9726, 0.1065, -0.1866, 0.9787, 0.08609, 0.11, 0.9602, 0.2568, 0.1102, 0.9602, 0.2566, 0.1189, 0.9613, 0.2484, -0.04918, 0.967, 0.2498, 0.02066, 0.9828, 0.1833, 0.02043, 0.9828, 0.1835, -0.004364, 0.9929, 0.1187, -0.004258, 0.9929, 0.1186, 0.07818, 0.9963, 0.03658, -0.1775, 0.9841, -0.01128, -0.1143, 0.9906, -0.0757, -0.1146, 0.9905, -0.07539, 0.02065, 0.9977, 0.06464, 0.02066, 0.9977, 0.06463, 0.00927, 0.9971, 0.07597, -0.01148, 0.9819, 0.1893, -0.05158, 0.9724, 0.2277, -0.05163, 0.9724, 0.2277, -0.1827, 0.9582, 0.22, -0.09982, 0.9854, 0.1382, -0.09978, 0.9854, 0.1382, -0.04275, 0.9988, -0.02447, -0.04652, 0.9987, -0.02069, -0.0427, 0.9988, -0.02453, -0.04652, 0.9987, -0.02069, -0.04275, 0.9988, -0.02447, -0.04652, 0.9987, -0.02069, 0.05334, 0.9985, -0.00982, 0.003178, 0.9992, 0.04037, 0.05334, 0.9985, -0.00982, 0.003178, 0.9992, 0.04037, 0.05334, 0.9985, -0.00982, 0.003257, 0.9992, 0.04029, 0.09385, 0.9956, 0.006587, 0.05786, 0.9974, 0.04276, 0.05785, 0.9974, 0.04277, -0.09978, 0.9854, 0.1382, -0.09982, 0.9854, 0.1382, -0.01535, 0.9984, 0.05424, 0.09857, 0.9814, 0.1645, 0.09875, 0.9814, 0.1644, 0.06046, 0.9776, 0.2016, -0.2261, 0.974, -0.01321, -0.2524, 0.9675, 0.01472, -0.2523, 0.9675, 0.01459, 0.04552, 0.9919, -0.1183, 0.04553, 0.9919, -0.1183, 0.01363, 0.9961, -0.08673, 0.03255, 0.9989, 0.03255, 0.03255, 0.9989, 0.03255, 0.02774, 0.9989, 0.03736, -0.03912, 0.9983, 0.04283, -0.04136, 0.9981, 0.04506, -0.03912, 0.9983, 0.04283, -0.04136, 0.9981, 0.04506, -0.03912, 0.9983, 0.04283, -0.04136, 0.9981, 0.04506, 0.09369, 0.9939, 0.05774, 0.1141, 0.9928, 0.03715, 0.09369, 0.9939, 0.05774, 0.1141, 0.9928, 0.03715, 0.09369, 0.9939, 0.05774, 0.1142, 0.9928, 0.0371, -0.05163, 0.9724, 0.2277, -0.05158, 0.9724, 0.2277, -0.09155, 0.9598, 0.2654, -0.1136, 0.9924, 0.04729, -0.1136, 0.9924, 0.04727, -0.2751, 0.9376, 0.2125, 0.08372, 0.9962, 0.02209, 0.0454, 0.9971, 0.0605, 0.04541, 0.9971, 0.06049, 0.04792, 0.9988, -0.004482, 0.01398, 0.9995, 0.02948, 0.01397, 0.9995, 0.02949, 0.05873, 0.9923, 0.1089, 0.0587, 0.9923, 0.109, 0.06517, 0.9926, 0.1025, 0.08218, 0.9559, -0.282, 0.1279, 0.9374, -0.3238, 0.1279, 0.9374, -0.3238, -0.13, 0.9672, -0.2183, -0.1298, 0.9672, -0.2184, -0.1593, 0.9693, -0.1875, 0.07243, 0.9898, -0.123, 0.1016, 0.9832, -0.1519, 0.1016, 0.9832, -0.1519, -0.278, 0.9585, -0.06321, -0.2523, 0.9634, -0.09065, -0.2524, 0.9634, -0.09052, -0.2523, 0.9675, 0.01459, -0.2524, 0.9675, 0.01472, -0.2783, 0.9596, 0.04257, 0.0291, 0.9607, -0.2762, 0.07056, 0.9468, -0.3141, 0.07057, 0.9468, -0.3141, 0.07056, 0.9468, -0.3141, 0.0291, 0.9607, -0.2762, 0.02905, 0.9607, -0.2761, 0.09747, 0.9399, 0.3272, 0.212, 0.9512, 0.2243, 0.2121, 0.9512, 0.2243, 0.05926, 0.898, -0.436, -0.02989, 0.932, -0.3611, -0.02992, 0.932, -0.3611, 0.03736, 0.9989, 0.02774, 0.03255, 0.9989, 0.03255, 0.03255, 0.9989, 0.03255, 0.04004, 0.9992, -0.007156, 0.04004, 0.9992, -0.007153, 0.03737, 0.9993, -0.004484, 0.1222, 0.9879, 0.09505, 0.08234, 0.9874, 0.1348, 0.08205, 0.9874, 0.1351, -0.3164, 0.9406, 0.1231, -0.3164, 0.9406, 0.1231, -0.3513, 0.9222, 0.1618, -0.01997, 0.9977, 0.06529, -0.03066, 0.9966, 0.07593, -0.02, 0.9977, 0.06531, -0.03066, 0.9966, 0.07593, -0.01997, 0.9977, 0.06529, -0.03066, 0.9966, 0.07593, 0.03186, 0.991, 0.1297, 0.03219, 0.9911, 0.1294, -0.001092, 0.9868, 0.162, 0.174, 0.9842, -0.03164, 0.1741, 0.9842, -0.03172, 0.215, 0.9738, -0.07413, 0.08205, 0.9874, 0.1351, 0.08234, 0.9874, 0.1348, 0.04205, 0.9838, 0.1743, 0.05785, 0.9974, 0.04277, 0.05786, 0.9974, 0.04276, 0.02174, 0.9967, 0.07881, -0.01618, 0.9888, -0.1485, -0.04446, 0.9917, -0.1207, -0.04453, 0.9917, -0.1207, 0.1327, 0.9911, 0.01062, 0.1741, 0.9842, -0.03172, 0.174, 0.9842, -0.03164, 0.04536, 0.9969, 0.06389, 0.05527, 0.997, 0.05399, 0.05527, 0.997, 0.05399, 0.3054, 0.9504, 0.0585, 0.3055, 0.9504, 0.05841, 0.342, 0.9395, 0.01778, 0.2147, 0.9727, 0.08812, 0.2026, 0.9741, 0.1006, 0.2026, 0.9741, 0.1006, 0.2026, 0.9741, 0.1006, 0.2026, 0.9741, 0.1006, 0.1902, 0.9752, 0.1134, 0.2509, 0.9266, -0.28, 0.2233, 0.9414, -0.2529, 0.2233, 0.9414, -0.2529, 0.01362, 0.9952, -0.09729, -0.05959, 0.9979, -0.02431, -0.05946, 0.9979, -0.02445, 0.1016, 0.9832, -0.1519, 0.1016, 0.9832, -0.1519, 0.1306, 0.9749, -0.1804, -0.1315, 0.988, 0.08126, -0.1393, 0.9862, 0.08912, -0.1392, 0.9862, 0.08906, 0.04271, 0.999, -0.009825, 0.04004, 0.9992, -0.007153, 0.04004, 0.9992, -0.007156, -0.07043, 0.9904, 0.1191, -0.07057, 0.9904, 0.1192, -0.0468, 0.9943, 0.09567, 0.06813, 0.9785, 0.1945, 0.0681, 0.9785, 0.1945, 0.0468, 0.9755, 0.215, 0.04146, 0.9957, 0.0823, 0.06511, 0.9962, 0.05869, 0.04147, 0.9957, 0.08228, 0.06511, 0.9962, 0.05869, 0.04146, 0.9957, 0.0823, 0.06511, 0.9962, 0.05869, 0.0543, 0.9912, -0.1206, -0.1136, 0.9924, 0.04727, -0.1136, 0.9924, 0.04729, -0.268, 0.9623, -0.0463, -0.268, 0.9623, -0.04628, -0.1757, 0.9741, -0.1425, -0.001106, 0.9992, 0.03903, -0.05387, 0.9943, 0.09161, -0.05429, 0.9943, 0.09203, 0.1618, 0.985, -0.06017, 0.1614, 0.9851, -0.05982, 0.1377, 0.9898, -0.0356, -0.008112, 0.9998, -0.01865, -0.008102, 0.9998, -0.01866, -0.06564, 0.9971, 0.03895, -0.05968, 0.9502, -0.3059, -0.05961, 0.9502, -0.306, -0.07601, 0.9537, -0.2909, -0.03364, 0.9965, 0.07701, -0.03369, 0.9965, 0.07705, -0.01436, 0.9982, 0.0578, -0.1076, 0.994, -0.01903, -0.09594, 0.9949, -0.03077, -0.096, 0.9949, -0.03071, -0.2806, 0.9561, 0.08411, -0.3164, 0.9406, 0.1231, -0.3164, 0.9406, 0.1231, -0.0211, 0.9991, -0.03594, 0.05757, 0.9918, -0.1142, 0.05757, 0.9918, -0.1142, 0.1123, 0.9899, 0.0861, 0.1201, 0.9897, 0.07826, 0.1123, 0.9899, 0.08612, 0.1201, 0.9897, 0.07826, 0.1123, 0.9899, 0.0861, 0.1201, 0.9897, 0.07826, -0.2263, 0.9657, 0.1271, -0.2064, 0.9726, 0.1065, -0.2068, 0.9725, 0.1069, -0.05185, 0.9973, 0.05266, -0.05171, 0.9973, 0.05252, -0.05171, 0.9973, 0.05252, -0.05171, 0.9973, 0.05252, -0.05185, 0.9973, 0.05266, -0.05185, 0.9973, 0.05266, 0.05226, 0.992, 0.1153, 0.0587, 0.9923, 0.109, 0.05873, 0.9923, 0.1089, 0.05527, 0.997, 0.05399, 0.05527, 0.997, 0.05399, 0.06516, 0.9969, 0.04408, -0.02773, 0.9986, 0.04508, -0.02773, 0.9986, 0.04508, -0.02773, 0.9986, 0.04508, -0.0133, 0.9901, -0.1399, -0.01342, 0.9901, -0.1397, 0.05151, 0.9779, -0.2028, 0.006917, 0.9989, 0.04588, 0.006913, 0.9989, 0.04589, 0.01045, 0.999, 0.04236, -0.05429, 0.9943, 0.09203, -0.05387, 0.9943, 0.09161, -0.1065, 0.9839, 0.1438, -0.01849, 0.9294, -0.3687, -0.01838, 0.9293, -0.3688, -0.01964, 0.9297, -0.3677, -0.1001, 0.9633, -0.249, -0.1298, 0.9672, -0.2184, -0.13, 0.9672, -0.2183, -0.1146, 0.9905, -0.07539, -0.1143, 0.9906, -0.0757, -0.05029, 0.989, -0.1394, 0.1913, 0.9804, -0.0471, 0.1209, 0.9923, 0.02499, 0.1209, 0.9924, 0.02505, -0.02928, 0.9994, -0.01906, -0.0293, 0.9994, -0.01904, -0.04653, 0.9989, -0.00178, 0.1012, 0.9589, 0.2651, 0.1102, 0.9602, 0.2566, 0.11, 0.9602, 0.2568, 0.05662, 0.9976, 0.03974, -0.04814, 0.9885, 0.1436, 0.05658, 0.9976, 0.03977, 0.07309, 0.9972, 0.01523, 0.07319, 0.9972, 0.01514, 0.1018, 0.9947, -0.01373, 0.1209, 0.9924, 0.02505, 0.1209, 0.9923, 0.02499, 0.04935, 0.9941, 0.09682, 0.09329, 0.9806, 0.1722, 0.06696, 0.9779, 0.1978, 0.06678, 0.9779, 0.198, 0.04541, 0.9971, 0.06049, 0.0454, 0.9971, 0.0605, 0.006947, 0.9951, 0.09874, 0.09222, 0.9892, 0.1143, 0.1013, 0.9893, 0.1053, 0.09221, 0.9892, 0.1143, 0.1013, 0.9893, 0.1053, 0.09222, 0.9892, 0.1143, 0.1013, 0.9893, 0.1053, -0.02143, 0.9953, 0.09444, 0.01194, 0.998, 0.06127, 0.01202, 0.9981, 0.06119, 0.04426, 0.998, 0.04414, 0.07319, 0.9972, 0.01514, 0.07309, 0.9972, 0.01523, 0.05757, 0.9918, -0.1142, 0.05757, 0.9918, -0.1142, 0.1355, 0.9722, -0.191, 0.1279, 0.9374, -0.3238, 0.1279, 0.9374, -0.3238, 0.173, 0.9151, -0.3643, -0.3555, 0.9333, 0.0507, -0.268, 0.9623, -0.04628, -0.268, 0.9623, -0.0463, -0.06567, 0.9975, 0.0251, -0.04362, 0.999, 0.002989, -0.04364, 0.999, 0.003015, 0.01637, 0.9629, -0.2694, -0.000812, 0.9674, -0.2534, -0.001137, 0.9674, -0.2531, 0.1851, 0.9791, -0.08415, 0.1614, 0.9851, -0.05982, 0.1618, 0.985, -0.06017, -0.2524, 0.9634, -0.09052, -0.2523, 0.9634, -0.09065, -0.2266, 0.9669, -0.1176, 0.04146, 0.9957, 0.0823, 0.04147, 0.9957, 0.08228, 0.01773, 0.9942, 0.1058, -0.02908, 0.966, -0.257, -0.07968, 0.9747, -0.2089, -0.07966, 0.9747, -0.2089, 0.07735, 0.9857, -0.1497, 0.04553, 0.9919, -0.1183, 0.04552, 0.9919, -0.1183, -0.02017, 0.9991, -0.03663, -0.02021, 0.9991, -0.0366, 0.04408, 0.994, -0.1006, 0.1377, 0.9895, 0.0439, 0.09611, 0.9917, 0.08584, 0.09616, 0.9917, 0.08579, 0.0831, 0.9889, 0.1234, 0.09221, 0.9892, 0.1143, 0.0831, 0.9889, 0.1234, 0.09221, 0.9892, 0.1143, 0.0831, 0.9889, 0.1234, 0.09222, 0.9892, 0.1143, -0.02, 0.9991, 0.03737, -0.02386, 0.9989, 0.04122, -0.02387, 0.9989, 0.04123, -0.096, 0.9949, -0.03071, -0.09594, 0.9949, -0.03077, -0.08433, 0.9955, -0.04246, -0.07811, 0.9941, -0.07567, -0.01342, 0.9901, -0.1397, -0.0133, 0.9901, -0.1399, 0.04944, 0.9959, -0.0761, -0.008102, 0.9998, -0.01866, -0.008112, 0.9998, -0.01865, -0.04453, 0.9917, -0.1207, -0.07267, 0.993, -0.09274, -0.07267, 0.993, -0.09274, -0.07267, 0.993, -0.09274, -0.04453, 0.9917, -0.1207, -0.04446, 0.9917, -0.1207, 0.09616, 0.9917, 0.08579, 0.09611, 0.9917, 0.08584, 0.05426, 0.9904, 0.1275, -0.07446, 0.981, -0.1789, -0.07442, 0.981, -0.1789, -0.0771, 0.9813, -0.1763])] * 3)])

# ---- objects
ob_uneven_ground_dirt_01_001 = bpy.data.objects.new('Uneven_Ground_Dirt_01.001', me_untitled_044)

# ---- transforms, parenting, visibility, modifiers, constraints
ob_uneven_ground_dirt_01_001.location = (0.0, 0.0, 0.0)
ob_uneven_ground_dirt_01_001.rotation_euler = (1.571, -0.0, 0.0)
ob_uneven_ground_dirt_01_001.scale = (0.01376, 0.01376, 0.01376)
ob_uneven_ground_dirt_01_001.color = (0.8, 0.8, 0.8, 1.0)
ob_uneven_ground_dirt_01_001.lineart.crease_threshold = 0.0

# ---- collection membership
col_collection_1.objects.link(ob_uneven_ground_dirt_01_001)

# ---- scene / render settings (as saved in the file)
scene.frame_start = 1; scene.frame_end = 250; scene.frame_set(1)
scene.render.engine = 'BLENDER_EEVEE_NEXT'
scene.render.resolution_percentage = 50
scene.render.fps = 30
scene.render.dither_intensity = 0.0
scene.cycles.use_denoising = False
scene.cycles.samples = 10
scene.cycles.sampling_pattern = 'TABULATED_SOBOL'
scene.cycles.light_sampling_threshold = 0.0
scene.cycles.use_adaptive_sampling = False
scene.cycles.use_light_tree = False
scene.cycles.blur_glossy = 0.0
scene.cycles.pixel_filter_type = 'GAUSSIAN'
scene.cycles.sample_clamp_indirect = 0.0
scene.view_settings.view_transform = 'Standard'
bpy.context.view_layer.update()

# ---- added for rendering (the .blend has no active camera and no usable light): camera, sun
cam_auto = bpy.data.cameras.new('AutoCamera')
cam_auto.lens = 50.0
cam_auto.sensor_width = 36.0
cam_auto.clip_end = 1685.07
ob_auto_camera = bpy.data.objects.new('AutoCamera', cam_auto)
scene.collection.objects.link(ob_auto_camera)
ob_auto_camera.location = (99.9002, -119.673, 79.185)
ob_auto_camera.rotation_euler = (1.09748, -7.21219e-08, 0.694738)
scene.camera = ob_auto_camera
light_auto_sun = bpy.data.lights.new('AutoSun', 'SUN')
light_auto_sun.energy = 3.0
light_auto_sun.angle = 0.0523599
ob_auto_sun = bpy.data.objects.new('AutoSun', light_auto_sun)
scene.collection.objects.link(ob_auto_sun)
ob_auto_sun.rotation_euler = (0.872665, 0.174533, 0.523599)
bpy.context.view_layer.update()
